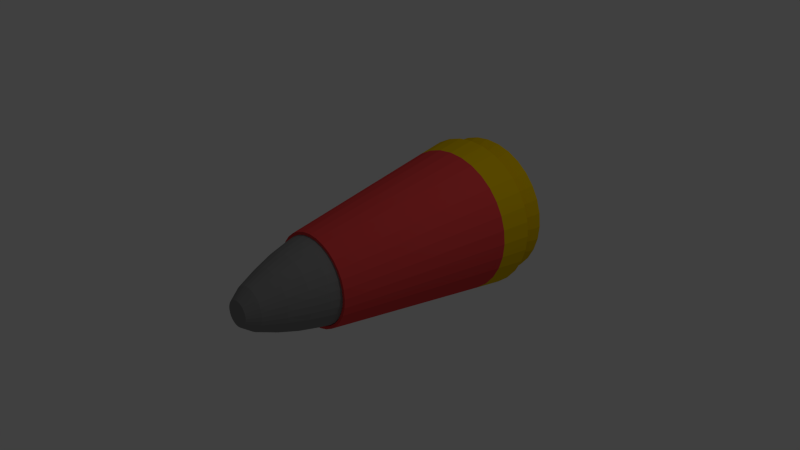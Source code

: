 # Source: bullet.blend  (saved by Blender 2.69.0; exported with 4.5.12 LTS)
import bpy
from mathutils import Matrix  # noqa: F401  (used for matrix-valued properties, if any)

bpy.ops.wm.read_factory_settings(use_empty=True)
scene = bpy.context.scene
scene.name = 'Scene'

# ---- collections
col_collection_1 = bpy.data.collections.new('Collection 1'); scene.collection.children.link(col_collection_1)

# ---- materials (node trees are filled in below, after node groups)
mat_bullet_diffuse = bpy.data.materials.new('bullet_diffuse')
mat_bullet_diffuse.alpha_threshold = 0.0
mat_bullet_diffuse.use_transparent_shadow = False
mat_bullet_diffuse.diffuse_color = (0.2462, 0.2462, 0.2462, 1.0)
mat_bullet_diffuse.roughness = 0.5
mat_bullet_diffuse.line_color = (0.0, 0.0, 0.0, 1.0)
mat_shell_diffuse = bpy.data.materials.new('shell_diffuse')
mat_shell_diffuse.alpha_threshold = 0.0
mat_shell_diffuse.use_transparent_shadow = False
mat_shell_diffuse.diffuse_color = (0.8, 0.064, 0.064, 1.0)
mat_shell_diffuse.roughness = 0.5
mat_shell_diffuse.line_color = (0.0, 0.0, 0.0, 1.0)
mat_shell_end = bpy.data.materials.new('shell_end')
mat_shell_end.alpha_threshold = 0.0
mat_shell_end.use_transparent_shadow = False
mat_shell_end.diffuse_color = (0.8, 0.5281, 0.0, 1.0)
mat_shell_end.roughness = 0.5
mat_shell_end.line_color = (0.0, 0.0, 0.0, 1.0)

# ---- material node trees

# ---- world
world_world = bpy.data.worlds.new('World'); scene.world = world_world
world_world.color = (0.05088, 0.05088, 0.05088)
world_world.use_sun_shadow = False
world_world.sun_shadow_jitter_overblur = 0.0
world_world.cycles.sampling_method = 'MANUAL'
world_world.cycles.sample_map_resolution = 256

# ---- cameras
cam_camera = bpy.data.cameras.new('Camera')
cam_camera.clip_end = 100.0
cam_camera.lens = 35.0
cam_camera.sensor_width = 32.0
cam_camera.sensor_height = 18.0
cam_camera.ortho_scale = 7.314
cam_camera.dof.focus_distance = 0.0
cam_camera.dof.aperture_fstop = 128.0

# ---- lights
light_lamp = bpy.data.lights.new('Lamp', 'POINT')
light_lamp.transmission_factor = 0.0
light_lamp.cutoff_distance = 30.0
light_lamp.energy = 100.0
light_lamp.shadow_buffer_clip_start = 1.001
light_lamp.shadow_soft_size = 0.1
light_lamp.shadow_maximum_resolution = 0.006
light_lamp.use_absolute_resolution = True
light_lamp.cycles.use_multiple_importance_sampling = False

# ---- meshes
me_cylinder_001 = bpy.data.meshes.new('Cylinder.001')
me_cylinder_001.from_pydata([(3.058e-08, 0.5951, 0.9977), (0.1124, 0.5836, 0.9978), (0.2205, 0.5498, 0.9979), (0.3201, 0.4948, 0.9981), (0.4074, 0.4208, 0.9984), (0.479, 0.3306, 0.9987), (0.5322, 0.2277, 0.9991), (0.565, 0.1161, 0.9996), (0.5761, 1.79e-07, 1.0), (0.565, -0.1161, 1.0), (0.5322, -0.2277, 1.001), (0.479, -0.3306, 1.001), (0.4074, -0.4208, 1.002), (0.3201, -0.4948, 1.002), (0.2205, -0.5498, 1.002), (0.1124, -0.5836, 1.002), (-1.571e-07, -0.5951, 1.002), (-0.1124, -0.5836, 1.002), (-0.2205, -0.5498, 1.002), (-0.3201, -0.4948, 1.002), (-0.4074, -0.4208, 1.002), (-0.479, -0.3306, 1.001), (-0.5322, -0.2277, 1.001), (-0.565, -0.1161, 1.0), (-0.5761, 7.087e-07, 1.0), (-0.565, 0.1161, 0.9996), (-0.5322, 0.2277, 0.9991), (-0.479, 0.3306, 0.9987), (-0.4074, 0.4208, 0.9984), (-0.3201, 0.4948, 0.9981), (-0.2205, 0.5498, 0.9979), (-0.1124, 0.5836, 0.9978), (3.534e-08, 0.5611, 1.167), (0.1046, 0.5503, 1.167), (0.2051, 0.5183, 1.167), (0.2978, 0.4664, 1.167), (0.379, 0.3965, 1.168), (0.4457, 0.3113, 1.168), (0.4952, 0.2141, 1.168), (0.5257, 0.1087, 1.169), (0.536, -0.0009518, 1.169), (0.5257, -0.1106, 1.17), (0.4952, -0.216, 1.17), (0.4457, -0.3132, 1.171), (0.379, -0.3984, 1.171), (0.2978, -0.4683, 1.171), (0.2051, -0.5202, 1.172), (0.1046, -0.5522, 1.172), (-1.393e-07, -0.563, 1.172), (-0.1046, -0.5522, 1.172), (-0.2051, -0.5202, 1.172), (-0.2978, -0.4683, 1.171), (-0.379, -0.3984, 1.171), (-0.4457, -0.3132, 1.171), (-0.4952, -0.216, 1.17), (-0.5257, -0.1106, 1.17), (-0.536, -0.0009513, 1.169), (-0.5257, 0.1087, 1.169), (-0.4952, 0.2141, 1.168), (-0.4457, 0.3113, 1.168), (-0.379, 0.3965, 1.168), (-0.2978, 0.4664, 1.167), (-0.2051, 0.5183, 1.167), (-0.1046, 0.5503, 1.167), (3.93e-08, 0.5054, 1.403), (0.09094, 0.4956, 1.403), (0.1784, 0.4667, 1.403), (0.259, 0.4198, 1.404), (0.3296, 0.3567, 1.404), (0.3876, 0.2798, 1.404), (0.4306, 0.192, 1.405), (0.4572, 0.09676, 1.405), (0.4661, -0.002281, 1.406), (0.4572, -0.1013, 1.406), (0.4306, -0.1966, 1.407), (0.3876, -0.2843, 1.407), (0.3296, -0.3613, 1.408), (0.259, -0.4244, 1.408), (0.1784, -0.4713, 1.408), (0.09094, -0.5002, 1.409), (-1.126e-07, -0.51, 1.409), (-0.09094, -0.5002, 1.409), (-0.1784, -0.4713, 1.408), (-0.259, -0.4244, 1.408), (-0.3296, -0.3613, 1.408), (-0.3876, -0.2843, 1.407), (-0.4306, -0.1966, 1.407), (-0.4572, -0.1013, 1.406), (-0.4661, -0.00228, 1.406), (-0.4572, 0.09676, 1.405), (-0.4306, 0.192, 1.405), (-0.3876, 0.2798, 1.404), (-0.3296, 0.3567, 1.404), (-0.259, 0.4198, 1.404), (-0.1784, 0.4667, 1.403), (-0.09094, 0.4956, 1.403), (4.559e-08, 0.4137, 1.668), (0.0723, 0.4056, 1.668), (0.1418, 0.3819, 1.668), (0.2059, 0.3433, 1.669), (0.2621, 0.2914, 1.669), (0.3081, 0.2281, 1.67), (0.3424, 0.156, 1.67), (0.3635, 0.07766, 1.671), (0.3706, -0.003773, 1.671), (0.3635, -0.08521, 1.672), (0.3424, -0.1635, 1.673), (0.3081, -0.2357, 1.673), (0.2621, -0.2989, 1.674), (0.2059, -0.3509, 1.674), (0.1418, -0.3894, 1.674), (0.0723, -0.4132, 1.675), (-7.516e-08, -0.4212, 1.675), (-0.0723, -0.4132, 1.675), (-0.1418, -0.3894, 1.674), (-0.2059, -0.3509, 1.674), (-0.2621, -0.2989, 1.674), (-0.3081, -0.2357, 1.673), (-0.3424, -0.1635, 1.673), (-0.3635, -0.08521, 1.672), (-0.3706, -0.003773, 1.671), (-0.3635, 0.07767, 1.671), (-0.3424, 0.156, 1.67), (-0.3081, 0.2281, 1.67), (-0.2621, 0.2914, 1.669), (-0.2059, 0.3433, 1.669), (-0.1418, 0.3819, 1.668), (-0.0723, 0.4056, 1.668), (5.178e-08, 0.2869, 1.952), (0.05064, 0.2813, 1.952), (0.09934, 0.2647, 1.952), (0.1442, 0.2377, 1.953), (0.1836, 0.2013, 1.953), (0.2158, 0.157, 1.954), (0.2398, 0.1065, 1.955), (0.2546, 0.05166, 1.955), (0.2596, -0.005373, 1.956), (0.2546, -0.0624, 1.957), (0.2398, -0.1172, 1.958), (0.2158, -0.1678, 1.958), (0.1836, -0.2121, 1.959), (0.1442, -0.2484, 1.959), (0.09934, -0.2754, 1.96), (0.05064, -0.2921, 1.96), (-3.28e-08, -0.2977, 1.96), (-0.05064, -0.2921, 1.96), (-0.09934, -0.2754, 1.96), (-0.1442, -0.2484, 1.959), (-0.1836, -0.2121, 1.959), (-0.2158, -0.1678, 1.958), (-0.2398, -0.1172, 1.958), (-0.2546, -0.0624, 1.957), (-0.2596, -0.005372, 1.956), (-0.2546, 0.05166, 1.955), (-0.2398, 0.1065, 1.955), (-0.2158, 0.157, 1.954), (-0.1836, 0.2013, 1.953), (-0.1442, 0.2377, 1.953), (-0.09934, 0.2647, 1.952), (-0.05064, 0.2813, 1.952), (6.025e-08, 0.1651, 2.106), (0.03255, 0.1618, 2.106), (0.06385, 0.152, 2.106), (0.09269, 0.1362, 2.106), (0.118, 0.1149, 2.107), (0.1387, 0.08893, 2.108), (0.1541, 0.05932, 2.108), (0.1636, 0.02718, 2.109), (0.1668, -0.006239, 2.11), (0.1636, -0.03966, 2.111), (0.1541, -0.07179, 2.112), (0.1387, -0.1014, 2.113), (0.118, -0.1274, 2.114), (0.09269, -0.1487, 2.114), (0.06385, -0.1645, 2.115), (0.03255, -0.1742, 2.115), (5.891e-09, -0.1775, 2.115), (-0.03255, -0.1742, 2.115), (-0.06385, -0.1645, 2.115), (-0.09269, -0.1487, 2.114), (-0.118, -0.1274, 2.114), (-0.1387, -0.1014, 2.113), (-0.1541, -0.07179, 2.112), (-0.1636, -0.03966, 2.111), (-0.1668, -0.006239, 2.11), (-0.1636, 0.02718, 2.109), (-0.1541, 0.05932, 2.108), (-0.1387, 0.08893, 2.108), (-0.118, 0.1149, 2.107), (-0.09269, 0.1362, 2.106), (-0.06385, 0.152, 2.106), (-0.03255, 0.1618, 2.106), (6.55e-08, 0.1106, 2.12), (0.02171, 0.1083, 2.12), (0.04259, 0.1017, 2.12), (0.06183, 0.09087, 2.121), (0.0787, 0.07633, 2.121), (0.09254, 0.05862, 2.122), (0.1028, 0.03841, 2.123), (0.1092, 0.01648, 2.124), (0.1113, -0.006322, 2.125), (0.1092, -0.02913, 2.126), (0.1028, -0.05105, 2.127), (0.09254, -0.07126, 2.128), (0.0787, -0.08897, 2.128), (0.06183, -0.1035, 2.129), (0.04259, -0.1143, 2.13), (0.02171, -0.121, 2.13), (2.923e-08, -0.1232, 2.13), (-0.02171, -0.121, 2.13), (-0.04259, -0.1143, 2.13), (-0.06183, -0.1035, 2.129), (-0.0787, -0.08897, 2.128), (-0.09254, -0.07126, 2.128), (-0.1028, -0.05105, 2.127), (-0.1092, -0.02913, 2.126), (-0.1113, -0.006322, 2.125), (-0.1092, 0.01648, 2.124), (-0.1028, 0.03841, 2.123), (-0.09254, 0.05862, 2.122), (-0.0787, 0.07633, 2.121), (-0.06183, 0.09087, 2.121), (-0.04259, 0.1017, 2.12), (-0.02171, 0.1083, 2.12), (3.527e-08, 0.6031, -1.453), (0.1124, 0.5917, -1.453), (0.2205, 0.5579, -1.453), (0.3201, 0.5029, -1.453), (0.4074, 0.4289, -1.453), (0.479, 0.3387, -1.452), (0.5322, 0.2358, -1.452), (0.565, 0.1242, -1.452), (0.5761, 0.008064, -1.451), (0.565, -0.108, -1.451), (0.5322, -0.2197, -1.45), (0.479, -0.3225, -1.45), (0.4074, -0.4127, -1.45), (0.3201, -0.4867, -1.449), (0.2205, -0.5417, -1.449), (0.1124, -0.5756, -1.449), (-1.524e-07, -0.587, -1.449), (-0.1124, -0.5756, -1.449), (-0.2205, -0.5417, -1.449), (-0.3201, -0.4867, -1.449), (-0.4074, -0.4127, -1.45), (-0.479, -0.3225, -1.45), (-0.5322, -0.2197, -1.45), (-0.565, -0.108, -1.451), (-0.5761, 0.008065, -1.451), (-0.565, 0.1242, -1.452), (-0.5322, 0.2358, -1.452), (-0.479, 0.3387, -1.452), (-0.4074, 0.4289, -1.453), (-0.3201, 0.5029, -1.453), (-0.2205, 0.5579, -1.453), (-0.1124, 0.5917, -1.453)], [], [(22, 21, 53, 54), (57, 56, 88, 89), (11, 10, 42, 43), (25, 24, 56, 57), (3, 2, 34, 35), (14, 13, 45, 46), (28, 27, 59, 60), (17, 16, 48, 49), (6, 5, 37, 38), (31, 30, 62, 63), (20, 19, 51, 52), (9, 8, 40, 41), (23, 22, 54, 55), (12, 11, 43, 44), (26, 25, 57, 58), (4, 3, 35, 36), (15, 14, 46, 47), (29, 28, 60, 61), (18, 17, 49, 50), (7, 6, 38, 39), (0, 31, 63, 32), (21, 20, 52, 53), (10, 9, 41, 42), (24, 23, 55, 56), (2, 1, 33, 34), (13, 12, 44, 45), (27, 26, 58, 59), (5, 4, 36, 37), (16, 15, 47, 48), (30, 29, 61, 62), (19, 18, 50, 51), (1, 0, 32, 33), (8, 7, 39, 40), (91, 90, 122, 123), (35, 34, 66, 67), (46, 45, 77, 78), (55, 54, 86, 87), (33, 32, 64, 65), (44, 43, 75, 76), (32, 63, 95, 64), (53, 52, 84, 85), (42, 41, 73, 74), (62, 61, 93, 94), (51, 50, 82, 83), (40, 39, 71, 72), (60, 59, 91, 92), (49, 48, 80, 81), (38, 37, 69, 70), (58, 57, 89, 90), (36, 35, 67, 68), (47, 46, 78, 79), (56, 55, 87, 88), (34, 33, 65, 66), (45, 44, 76, 77), (54, 53, 85, 86), (43, 42, 74, 75), (63, 62, 94, 95), (52, 51, 83, 84), (41, 40, 72, 73), (61, 60, 92, 93), (50, 49, 81, 82), (39, 38, 70, 71), (59, 58, 90, 91), (37, 36, 68, 69), (48, 47, 79, 80), (125, 124, 156, 157), (69, 68, 100, 101), (80, 79, 111, 112), (89, 88, 120, 121), (67, 66, 98, 99), (78, 77, 109, 110), (87, 86, 118, 119), (65, 64, 96, 97), (76, 75, 107, 108), (64, 95, 127, 96), (85, 84, 116, 117), (74, 73, 105, 106), (94, 93, 125, 126), (83, 82, 114, 115), (72, 71, 103, 104), (92, 91, 123, 124), (81, 80, 112, 113), (70, 69, 101, 102), (90, 89, 121, 122), (68, 67, 99, 100), (79, 78, 110, 111), (88, 87, 119, 120), (66, 65, 97, 98), (77, 76, 108, 109), (86, 85, 117, 118), (75, 74, 106, 107), (95, 94, 126, 127), (84, 83, 115, 116), (73, 72, 104, 105), (93, 92, 124, 125), (82, 81, 113, 114), (71, 70, 102, 103), (159, 158, 190, 191), (114, 113, 145, 146), (103, 102, 134, 135), (123, 122, 154, 155), (101, 100, 132, 133), (112, 111, 143, 144), (121, 120, 152, 153), (99, 98, 130, 131), (110, 109, 141, 142), (119, 118, 150, 151), (97, 96, 128, 129), (108, 107, 139, 140), (96, 127, 159, 128), (117, 116, 148, 149), (106, 105, 137, 138), (126, 125, 157, 158), (115, 114, 146, 147), (104, 103, 135, 136), (124, 123, 155, 156), (113, 112, 144, 145), (102, 101, 133, 134), (122, 121, 153, 154), (100, 99, 131, 132), (111, 110, 142, 143), (120, 119, 151, 152), (98, 97, 129, 130), (109, 108, 140, 141), (118, 117, 149, 150), (107, 106, 138, 139), (127, 126, 158, 159), (116, 115, 147, 148), (105, 104, 136, 137), (182, 181, 213, 214), (148, 147, 179, 180), (137, 136, 168, 169), (157, 156, 188, 189), (146, 145, 177, 178), (135, 134, 166, 167), (155, 154, 186, 187), (133, 132, 164, 165), (144, 143, 175, 176), (153, 152, 184, 185), (131, 130, 162, 163), (142, 141, 173, 174), (151, 150, 182, 183), (129, 128, 160, 161), (140, 139, 171, 172), (128, 159, 191, 160), (149, 148, 180, 181), (138, 137, 169, 170), (158, 157, 189, 190), (147, 146, 178, 179), (136, 135, 167, 168), (156, 155, 187, 188), (145, 144, 176, 177), (134, 133, 165, 166), (154, 153, 185, 186), (132, 131, 163, 164), (143, 142, 174, 175), (152, 151, 183, 184), (130, 129, 161, 162), (141, 140, 172, 173), (150, 149, 181, 182), (139, 138, 170, 171), (193, 192, 223, 222, 221, 220, 219, 218, 217, 216, 215, 214, 213, 212, 211, 210, 209, 208, 207, 206, 205, 204, 203, 202, 201, 200, 199, 198, 197, 196, 195, 194), (171, 170, 202, 203), (191, 190, 222, 223), (180, 179, 211, 212), (169, 168, 200, 201), (189, 188, 220, 221), (178, 177, 209, 210), (167, 166, 198, 199), (187, 186, 218, 219), (165, 164, 196, 197), (176, 175, 207, 208), (185, 184, 216, 217), (163, 162, 194, 195), (174, 173, 205, 206), (183, 182, 214, 215), (161, 160, 192, 193), (172, 171, 203, 204), (160, 191, 223, 192), (181, 180, 212, 213), (170, 169, 201, 202), (190, 189, 221, 222), (179, 178, 210, 211), (168, 167, 199, 200), (188, 187, 219, 220), (177, 176, 208, 209), (166, 165, 197, 198), (186, 185, 217, 218), (164, 163, 195, 196), (175, 174, 206, 207), (184, 183, 215, 216), (162, 161, 193, 194), (173, 172, 204, 205), (31, 0, 224, 255), (225, 226, 227, 228, 229, 230, 231, 232, 233, 234, 235, 236, 237, 238, 239, 240, 241, 242, 243, 244, 245, 246, 247, 248, 249, 250, 251, 252, 253, 254, 255, 224), (20, 21, 245, 244), (9, 10, 234, 233), (29, 30, 254, 253), (18, 19, 243, 242), (7, 8, 232, 231), (27, 28, 252, 251), (16, 17, 241, 240), (5, 6, 230, 229), (25, 26, 250, 249), (3, 4, 228, 227), (14, 15, 239, 238), (23, 24, 248, 247), (1, 2, 226, 225), (12, 13, 237, 236), (21, 22, 246, 245), (10, 11, 235, 234), (30, 31, 255, 254), (19, 20, 244, 243), (8, 9, 233, 232), (28, 29, 253, 252), (17, 18, 242, 241), (6, 7, 231, 230), (26, 27, 251, 250), (4, 5, 229, 228), (15, 16, 240, 239), (24, 25, 249, 248), (2, 3, 227, 226), (13, 14, 238, 237), (22, 23, 247, 246), (0, 1, 225, 224), (11, 12, 236, 235)])
_uv = me_cylinder_001.uv_layers.new(name='UVMap')
_uv.uv.foreach_set('vector', [0.06208, 0.2633, 0.03859, 0.2604, 0.04205, 0.2223, 0.06421, 0.2251, 0.1362, 0.2261, 0.1122, 0.227, 0.1111, 0.1725, 0.1327, 0.1717, 0.3676, 0.2588, 0.3441, 0.2618, 0.342, 0.2235, 0.3642, 0.2207, 0.1383, 0.2644, 0.1129, 0.2654, 0.1122, 0.227, 0.1362, 0.2261, 0.4095, 0.531, 0.4326, 0.5287, 0.4353, 0.5668, 0.4137, 0.569, 0.7026, 0.529, 0.7257, 0.5311, 0.7215, 0.5691, 0.6999, 0.5671, 0.2031, 0.2541, 0.1843, 0.2587, 0.1797, 0.2207, 0.1974, 0.2165, 0.6287, 0.5291, 0.6531, 0.528, 0.6539, 0.5661, 0.6311, 0.5671, 0.2438, 0.2606, 0.2219, 0.2571, 0.2265, 0.2192, 0.2472, 0.2224, 0.5065, 0.5287, 0.5295, 0.531, 0.5254, 0.5689, 0.504, 0.5667, 0.01763, 0.2563, 0.0, 0.2513, 0.005632, 0.2138, 0.02227, 0.2185, 0.319, 0.2634, 0.2933, 0.2638, 0.294, 0.2254, 0.3183, 0.2251, 0.08718, 0.265, 0.06208, 0.2633, 0.06421, 0.2251, 0.08791, 0.2266, 0.3886, 0.2547, 0.3676, 0.2588, 0.3642, 0.2207, 0.384, 0.2169, 0.1625, 0.2621, 0.1383, 0.2644, 0.1362, 0.2261, 0.159, 0.224, 0.3886, 0.5343, 0.4095, 0.531, 0.4137, 0.569, 0.3943, 0.5721, 0.6781, 0.528, 0.7026, 0.529, 0.6999, 0.5671, 0.6771, 0.5661, 0.5501, 0.5343, 0.5676, 0.5386, 0.5608, 0.576, 0.5446, 0.572, 0.6057, 0.5313, 0.6287, 0.5291, 0.6311, 0.5671, 0.6098, 0.5692, 0.2679, 0.2628, 0.2438, 0.2606, 0.2472, 0.2224, 0.27, 0.2245, 0.4821, 0.5275, 0.5065, 0.5287, 0.504, 0.5667, 0.4813, 0.5656, 0.03859, 0.2604, 0.01763, 0.2563, 0.02227, 0.2185, 0.04205, 0.2223, 0.3441, 0.2618, 0.319, 0.2634, 0.3183, 0.2251, 0.342, 0.2235, 0.1129, 0.2654, 0.08718, 0.265, 0.08791, 0.2266, 0.1122, 0.227, 0.4326, 0.5287, 0.4571, 0.5275, 0.4581, 0.5657, 0.4353, 0.5668, 0.7257, 0.5311, 0.7466, 0.5342, 0.7409, 0.5719, 0.7215, 0.5691, 0.1843, 0.2587, 0.1625, 0.2621, 0.159, 0.224, 0.1797, 0.2207, 0.2219, 0.2571, 0.2031, 0.2525, 0.2088, 0.2149, 0.2265, 0.2192, 0.6531, 0.528, 0.6781, 0.528, 0.6771, 0.5661, 0.6539, 0.5661, 0.5295, 0.531, 0.5501, 0.5343, 0.5446, 0.572, 0.5254, 0.5689, 0.5851, 0.5344, 0.6057, 0.5313, 0.6098, 0.5692, 0.5906, 0.5721, 0.4571, 0.5275, 0.4821, 0.5275, 0.4813, 0.5656, 0.4581, 0.5657, 0.2933, 0.2638, 0.2679, 0.2628, 0.27, 0.2245, 0.294, 0.2254, 0.172, 0.1671, 0.1533, 0.1699, 0.1442, 0.1083, 0.1596, 0.1061, 0.4137, 0.569, 0.4353, 0.5668, 0.44, 0.6203, 0.4212, 0.6223, 0.6999, 0.5671, 0.7215, 0.5691, 0.714, 0.6224, 0.6952, 0.6206, 0.08791, 0.2266, 0.06421, 0.2251, 0.0677, 0.1708, 0.08909, 0.1722, 0.4581, 0.5657, 0.4813, 0.5656, 0.4801, 0.6192, 0.4599, 0.6193, 0.384, 0.2169, 0.3642, 0.2207, 0.3585, 0.1668, 0.3764, 0.1635, 0.4813, 0.5656, 0.504, 0.5667, 0.4998, 0.6202, 0.4801, 0.6192, 0.04205, 0.2223, 0.02227, 0.2185, 0.02987, 0.1651, 0.0477, 0.1684, 0.342, 0.2235, 0.3183, 0.2251, 0.3171, 0.1706, 0.3385, 0.1692, 0.5254, 0.5689, 0.5446, 0.572, 0.535, 0.625, 0.5184, 0.6221, 0.5906, 0.5721, 0.6098, 0.5692, 0.6168, 0.6224, 0.6002, 0.625, 0.294, 0.2254, 0.27, 0.2245, 0.2735, 0.1702, 0.2952, 0.1709, 0.1974, 0.2165, 0.1797, 0.2207, 0.172, 0.1671, 0.1881, 0.1635, 0.6311, 0.5671, 0.6539, 0.5661, 0.6551, 0.6197, 0.6353, 0.6206, 0.2472, 0.2224, 0.2265, 0.2192, 0.2342, 0.1656, 0.2529, 0.1683, 0.159, 0.224, 0.1362, 0.2261, 0.1327, 0.1717, 0.1533, 0.1699, 0.3943, 0.5721, 0.4137, 0.569, 0.4212, 0.6223, 0.4042, 0.6252, 0.6771, 0.5661, 0.6999, 0.5671, 0.6952, 0.6206, 0.6753, 0.6197, 0.1122, 0.227, 0.08791, 0.2266, 0.08909, 0.1722, 0.1111, 0.1725, 0.4353, 0.5668, 0.4581, 0.5657, 0.4599, 0.6193, 0.44, 0.6203, 0.7215, 0.5691, 0.7409, 0.5719, 0.7309, 0.625, 0.714, 0.6224, 0.06421, 0.2251, 0.04205, 0.2223, 0.0477, 0.1684, 0.0677, 0.1708, 0.3642, 0.2207, 0.342, 0.2235, 0.3385, 0.1692, 0.3585, 0.1668, 0.504, 0.5667, 0.5254, 0.5689, 0.5184, 0.6221, 0.4998, 0.6202, 0.02227, 0.2185, 0.005632, 0.2138, 0.01488, 0.161, 0.02987, 0.1651, 0.3183, 0.2251, 0.294, 0.2254, 0.2952, 0.1709, 0.3171, 0.1706, 0.5446, 0.572, 0.5608, 0.576, 0.5491, 0.6286, 0.535, 0.625, 0.6098, 0.5692, 0.6311, 0.5671, 0.6353, 0.6206, 0.6168, 0.6224, 0.27, 0.2245, 0.2472, 0.2224, 0.2529, 0.1683, 0.2735, 0.1702, 0.1797, 0.2207, 0.159, 0.224, 0.1533, 0.1699, 0.172, 0.1671, 0.2265, 0.2192, 0.2088, 0.2149, 0.2181, 0.1619, 0.2342, 0.1656, 0.6539, 0.5661, 0.6771, 0.5661, 0.6753, 0.6197, 0.6551, 0.6197, 0.5216, 0.6856, 0.5328, 0.6886, 0.5135, 0.7538, 0.5057, 0.7516, 0.2342, 0.1656, 0.2181, 0.1619, 0.2333, 0.1017, 0.2466, 0.1046, 0.6551, 0.6197, 0.6753, 0.6197, 0.6732, 0.6813, 0.6572, 0.6813, 0.1327, 0.1717, 0.1111, 0.1725, 0.1095, 0.1103, 0.1273, 0.1097, 0.4212, 0.6223, 0.44, 0.6203, 0.4461, 0.6818, 0.4311, 0.6834, 0.6952, 0.6206, 0.714, 0.6224, 0.704, 0.6835, 0.689, 0.6821, 0.08909, 0.1722, 0.0677, 0.1708, 0.07384, 0.1089, 0.09141, 0.11, 0.4599, 0.6193, 0.4801, 0.6192, 0.478, 0.6808, 0.4619, 0.6809, 0.3764, 0.1635, 0.3585, 0.1668, 0.3488, 0.1054, 0.3635, 0.1027, 0.4801, 0.6192, 0.4998, 0.6202, 0.4937, 0.6816, 0.478, 0.6808, 0.0477, 0.1684, 0.02987, 0.1651, 0.04277, 0.1043, 0.05741, 0.107, 0.3385, 0.1692, 0.3171, 0.1706, 0.3148, 0.1085, 0.3324, 0.1073, 0.5184, 0.6221, 0.535, 0.625, 0.5216, 0.6856, 0.5084, 0.6832, 0.6002, 0.625, 0.6168, 0.6224, 0.6267, 0.6835, 0.6135, 0.6856, 0.2952, 0.1709, 0.2735, 0.1702, 0.2789, 0.1082, 0.2968, 0.1087, 0.1881, 0.1635, 0.172, 0.1671, 0.1596, 0.1061, 0.1729, 0.1032, 0.6353, 0.6206, 0.6551, 0.6197, 0.6572, 0.6813, 0.6414, 0.6821, 0.2529, 0.1683, 0.2342, 0.1656, 0.2466, 0.1046, 0.262, 0.1068, 0.1533, 0.1699, 0.1327, 0.1717, 0.1273, 0.1097, 0.1442, 0.1083, 0.4042, 0.6252, 0.4212, 0.6223, 0.4311, 0.6834, 0.4176, 0.6859, 0.6753, 0.6197, 0.6952, 0.6206, 0.689, 0.6821, 0.6732, 0.6813, 0.1111, 0.1725, 0.08909, 0.1722, 0.09141, 0.11, 0.1095, 0.1103, 0.44, 0.6203, 0.4599, 0.6193, 0.4619, 0.6809, 0.4461, 0.6818, 0.714, 0.6224, 0.7309, 0.625, 0.7175, 0.6857, 0.704, 0.6835, 0.0677, 0.1708, 0.0477, 0.1684, 0.05741, 0.107, 0.07384, 0.1089, 0.3585, 0.1668, 0.3385, 0.1692, 0.3324, 0.1073, 0.3488, 0.1054, 0.4998, 0.6202, 0.5184, 0.6221, 0.5084, 0.6832, 0.4937, 0.6816, 0.02987, 0.1651, 0.01488, 0.161, 0.03048, 0.101, 0.04277, 0.1043, 0.3171, 0.1706, 0.2952, 0.1709, 0.2968, 0.1087, 0.3148, 0.1085, 0.535, 0.625, 0.5491, 0.6286, 0.5328, 0.6886, 0.5216, 0.6856, 0.6168, 0.6224, 0.6353, 0.6206, 0.6414, 0.6821, 0.6267, 0.6835, 0.2735, 0.1702, 0.2529, 0.1683, 0.262, 0.1068, 0.2789, 0.1082, 0.4861, 0.7488, 0.4964, 0.75, 0.4861, 0.7885, 0.4794, 0.7878, 0.6267, 0.6835, 0.6414, 0.6821, 0.649, 0.7493, 0.6387, 0.7503, 0.2789, 0.1082, 0.262, 0.1068, 0.2742, 0.04032, 0.2861, 0.04124, 0.1596, 0.1061, 0.1442, 0.1083, 0.132, 0.0419, 0.1428, 0.04042, 0.2466, 0.1046, 0.2333, 0.1017, 0.2542, 0.03688, 0.2635, 0.03885, 0.6572, 0.6813, 0.6732, 0.6813, 0.6713, 0.7488, 0.66, 0.7488, 0.1273, 0.1097, 0.1095, 0.1103, 0.1076, 0.04315, 0.1201, 0.04282, 0.4311, 0.6834, 0.4461, 0.6818, 0.4528, 0.749, 0.4423, 0.7502, 0.689, 0.6821, 0.704, 0.6835, 0.6928, 0.7503, 0.6823, 0.7493, 0.09141, 0.11, 0.07384, 0.1089, 0.08269, 0.04202, 0.095, 0.04288, 0.4619, 0.6809, 0.478, 0.6808, 0.4751, 0.7483, 0.4639, 0.7483, 0.3635, 0.1027, 0.3488, 0.1054, 0.335, 0.03903, 0.3453, 0.03711, 0.478, 0.6808, 0.4937, 0.6816, 0.4861, 0.7488, 0.4751, 0.7483, 0.05741, 0.107, 0.04277, 0.1043, 0.06094, 0.03868, 0.07119, 0.0406, 0.3324, 0.1073, 0.3148, 0.1085, 0.3112, 0.04131, 0.3235, 0.04045, 0.5084, 0.6832, 0.5216, 0.6856, 0.5057, 0.7516, 0.4964, 0.75, 0.6135, 0.6856, 0.6267, 0.6835, 0.6387, 0.7503, 0.6295, 0.7517, 0.2968, 0.1087, 0.2789, 0.1082, 0.2861, 0.04124, 0.2986, 0.04157, 0.1729, 0.1032, 0.1596, 0.1061, 0.1428, 0.04042, 0.152, 0.03845, 0.6414, 0.6821, 0.6572, 0.6813, 0.66, 0.7488, 0.649, 0.7493, 0.262, 0.1068, 0.2466, 0.1046, 0.2635, 0.03885, 0.2742, 0.04032, 0.1442, 0.1083, 0.1273, 0.1097, 0.1201, 0.04282, 0.132, 0.0419, 0.4176, 0.6859, 0.4311, 0.6834, 0.4423, 0.7502, 0.4328, 0.7519, 0.6732, 0.6813, 0.689, 0.6821, 0.6823, 0.7493, 0.6713, 0.7488, 0.1095, 0.1103, 0.09141, 0.11, 0.095, 0.04288, 0.1076, 0.04315, 0.4461, 0.6818, 0.4619, 0.6809, 0.4639, 0.7483, 0.4528, 0.749, 0.704, 0.6835, 0.7175, 0.6857, 0.7023, 0.7517, 0.6928, 0.7503, 0.07384, 0.1089, 0.05741, 0.107, 0.07119, 0.0406, 0.08269, 0.04202, 0.3488, 0.1054, 0.3324, 0.1073, 0.3235, 0.04045, 0.335, 0.03903, 0.4937, 0.6816, 0.5084, 0.6832, 0.4964, 0.75, 0.4861, 0.7488, 0.04277, 0.1043, 0.03048, 0.101, 0.05233, 0.03633, 0.06094, 0.03868, 0.3148, 0.1085, 0.2968, 0.1087, 0.2986, 0.04157, 0.3112, 0.04131, 0.8158, 0.3171, 0.8118, 0.3233, 0.8023, 0.3157, 0.805, 0.3115, 0.06094, 0.03868, 0.05233, 0.03633, 0.07364, 0.0, 0.07872, 0.001573, 0.3112, 0.04131, 0.2986, 0.04157, 0.3001, 0.003227, 0.3075, 0.002956, 0.5057, 0.7516, 0.5135, 0.7538, 0.4971, 0.7908, 0.492, 0.7895, 0.6387, 0.7503, 0.649, 0.7493, 0.6557, 0.7882, 0.6491, 0.7888, 0.2861, 0.04124, 0.2742, 0.04032, 0.2858, 0.002615, 0.2928, 0.003112, 0.1428, 0.04042, 0.132, 0.0419, 0.1204, 0.004188, 0.1267, 0.003328, 0.2635, 0.03885, 0.2542, 0.03688, 0.2741, 0.0005649, 0.2795, 0.001755, 0.66, 0.7488, 0.6713, 0.7488, 0.67, 0.7879, 0.6628, 0.7879, 0.1201, 0.04282, 0.1076, 0.04315, 0.1062, 0.004801, 0.1135, 0.004685, 0.4423, 0.7502, 0.4528, 0.749, 0.458, 0.7878, 0.4513, 0.7886, 0.6823, 0.7493, 0.6928, 0.7503, 0.6838, 0.7887, 0.6771, 0.7882, 0.095, 0.04288, 0.08269, 0.04202, 0.09152, 0.003882, 0.09874, 0.00453, 0.4639, 0.7483, 0.4751, 0.7483, 0.4723, 0.7874, 0.4651, 0.7874, 0.3453, 0.03711, 0.335, 0.03903, 0.3215, 0.001311, 0.3275, 0.0, 0.4751, 0.7483, 0.4861, 0.7488, 0.4794, 0.7878, 0.4723, 0.7874, 0.07119, 0.0406, 0.06094, 0.03868, 0.07872, 0.001573, 0.08476, 0.002884, 0.3235, 0.04045, 0.3112, 0.04131, 0.3075, 0.002956, 0.3147, 0.002309, 0.4964, 0.75, 0.5057, 0.7516, 0.492, 0.7895, 0.4861, 0.7885, 0.6295, 0.7517, 0.6387, 0.7503, 0.6491, 0.7888, 0.6431, 0.7896, 0.2986, 0.04157, 0.2861, 0.04124, 0.2928, 0.003112, 0.3001, 0.003227, 0.152, 0.03845, 0.1428, 0.04042, 0.1267, 0.003328, 0.1321, 0.002138, 0.649, 0.7493, 0.66, 0.7488, 0.6628, 0.7879, 0.6557, 0.7882, 0.2742, 0.04032, 0.2635, 0.03885, 0.2795, 0.001755, 0.2858, 0.002615, 0.132, 0.0419, 0.1201, 0.04282, 0.1135, 0.004685, 0.1204, 0.004188, 0.4328, 0.7519, 0.4423, 0.7502, 0.4513, 0.7886, 0.4453, 0.7896, 0.6713, 0.7488, 0.6823, 0.7493, 0.6771, 0.7882, 0.67, 0.7879, 0.1076, 0.04315, 0.095, 0.04288, 0.09874, 0.00453, 0.1062, 0.004801, 0.4528, 0.749, 0.4639, 0.7483, 0.4651, 0.7874, 0.458, 0.7878, 0.6928, 0.7503, 0.7023, 0.7517, 0.6899, 0.7894, 0.6838, 0.7887, 0.08269, 0.04202, 0.07119, 0.0406, 0.08476, 0.002884, 0.09152, 0.003882, 0.335, 0.03903, 0.3235, 0.04045, 0.3147, 0.002309, 0.3215, 0.001311, 0.7809, 0.2738, 0.7858, 0.2738, 0.7905, 0.2747, 0.7949, 0.2766, 0.7989, 0.2794, 0.8023, 0.283, 0.805, 0.2872, 0.8069, 0.2918, 0.8078, 0.2968, 0.8078, 0.3018, 0.8068, 0.3068, 0.805, 0.3115, 0.8023, 0.3157, 0.7989, 0.3193, 0.7948, 0.3222, 0.7904, 0.3242, 0.7857, 0.3252, 0.7808, 0.3252, 0.7761, 0.3243, 0.7717, 0.3224, 0.7676, 0.3196, 0.7642, 0.316, 0.7616, 0.3118, 0.7597, 0.3072, 0.7588, 0.3022, 0.7588, 0.2971, 0.7598, 0.2922, 0.7616, 0.2875, 0.7643, 0.2833, 0.7677, 0.2796, 0.7717, 0.2768, 0.7762, 0.2748, 0.7508, 0.3174, 0.748, 0.3106, 0.7597, 0.3072, 0.7616, 0.3118, 0.794, 0.2632, 0.8007, 0.266, 0.7949, 0.2766, 0.7905, 0.2747, 0.8067, 0.3286, 0.8007, 0.3327, 0.7948, 0.3222, 0.7989, 0.3193, 0.7466, 0.3033, 0.7466, 0.2959, 0.7588, 0.2971, 0.7588, 0.3022, 0.8067, 0.27, 0.8118, 0.2753, 0.8023, 0.283, 0.7989, 0.2794, 0.794, 0.3356, 0.7869, 0.3371, 0.7857, 0.3252, 0.7904, 0.3242, 0.748, 0.2886, 0.7508, 0.2818, 0.7616, 0.2875, 0.7598, 0.2922, 0.8158, 0.2814, 0.8186, 0.2883, 0.8069, 0.2918, 0.805, 0.2872, 0.7548, 0.2756, 0.7599, 0.2703, 0.7677, 0.2796, 0.7643, 0.2833, 0.7797, 0.3371, 0.7726, 0.3357, 0.7761, 0.3243, 0.7808, 0.3252, 0.82, 0.2955, 0.82, 0.3029, 0.8078, 0.3018, 0.8078, 0.2968, 0.7659, 0.2661, 0.7726, 0.2633, 0.7762, 0.2748, 0.7717, 0.2768, 0.7659, 0.3329, 0.7599, 0.3288, 0.7676, 0.3196, 0.7717, 0.3224, 0.8186, 0.3102, 0.8158, 0.3171, 0.805, 0.3115, 0.8068, 0.3068, 0.7797, 0.2618, 0.7869, 0.2617, 0.7858, 0.2738, 0.7809, 0.2738, 0.7548, 0.3236, 0.7508, 0.3174, 0.7616, 0.3118, 0.7642, 0.316, 0.7869, 0.2617, 0.794, 0.2632, 0.7905, 0.2747, 0.7858, 0.2738, 0.8118, 0.3233, 0.8067, 0.3286, 0.7989, 0.3193, 0.8023, 0.3157, 0.748, 0.3106, 0.7466, 0.3033, 0.7588, 0.3022, 0.7597, 0.3072, 0.8007, 0.266, 0.8067, 0.27, 0.7989, 0.2794, 0.7949, 0.2766, 0.8007, 0.3327, 0.794, 0.3356, 0.7904, 0.3242, 0.7948, 0.3222, 0.7466, 0.2959, 0.748, 0.2886, 0.7598, 0.2922, 0.7588, 0.2971, 0.8118, 0.2753, 0.8158, 0.2814, 0.805, 0.2872, 0.8023, 0.283, 0.7869, 0.3371, 0.7797, 0.3371, 0.7808, 0.3252, 0.7857, 0.3252, 0.7508, 0.2818, 0.7548, 0.2756, 0.7643, 0.2833, 0.7616, 0.2875, 0.8186, 0.2883, 0.82, 0.2955, 0.8078, 0.2968, 0.8069, 0.2918, 0.7599, 0.2703, 0.7659, 0.2661, 0.7717, 0.2768, 0.7677, 0.2796, 0.7726, 0.3357, 0.7659, 0.3329, 0.7717, 0.3224, 0.7761, 0.3243, 0.82, 0.3029, 0.8186, 0.3102, 0.8068, 0.3068, 0.8078, 0.3018, 0.7726, 0.2633, 0.7797, 0.2618, 0.7809, 0.2738, 0.7762, 0.2748, 0.7599, 0.3288, 0.7548, 0.3236, 0.7642, 0.316, 0.7676, 0.3196, 0.5065, 0.5287, 0.4821, 0.5275, 0.4821, 0.0, 0.5065, 0.001165, 0.8858, 0.000158, 0.9103, 0.005339, 0.9333, 0.01534, 0.9541, 0.02979, 0.9717, 0.04812, 0.9856, 0.06963, 0.9951, 0.09349, 1.0, 0.1188, 1.0, 0.1446, 0.9951, 0.1698, 0.9856, 0.1935, 0.9717, 0.2149, 0.9541, 0.233, 0.9333, 0.2472, 0.9103, 0.2569, 0.8858, 0.2617, 0.8608, 0.2616, 0.8364, 0.2564, 0.8133, 0.2464, 0.7925, 0.232, 0.7749, 0.2136, 0.761, 0.1921, 0.7515, 0.1683, 0.7466, 0.143, 0.7466, 0.1172, 0.7515, 0.09195, 0.761, 0.06821, 0.7749, 0.04687, 0.7925, 0.02877, 0.8133, 0.01458, 0.8364, 0.004871, 0.8608, 0.0, 0.01763, 0.2563, 0.03859, 0.2604, 0.03859, 0.7813, 0.01763, 0.7772, 0.319, 0.2634, 0.3441, 0.2618, 0.3441, 0.7826, 0.319, 0.7843, 0.5501, 0.5343, 0.5295, 0.531, 0.5295, 0.003455, 0.5501, 0.006782, 0.6057, 0.5313, 0.5851, 0.5344, 0.5851, 0.006412, 0.6057, 0.003302, 0.2679, 0.2628, 0.2933, 0.2638, 0.2933, 0.7847, 0.2679, 0.7837, 0.1843, 0.2587, 0.2031, 0.2541, 0.2031, 0.775, 0.1843, 0.7795, 0.6531, 0.528, 0.6287, 0.5291, 0.6287, 0.001148, 0.6531, 3.295e-05, 0.2219, 0.2571, 0.2438, 0.2606, 0.2438, 0.7814, 0.2219, 0.778, 0.1383, 0.2644, 0.1625, 0.2621, 0.1625, 0.783, 0.1383, 0.7853, 0.4095, 0.531, 0.3886, 0.5343, 0.3886, 0.00681, 0.4095, 0.003476, 0.7026, 0.529, 0.6781, 0.528, 0.6781, 0.0, 0.7026, 0.00105, 0.08718, 0.265, 0.1129, 0.2654, 0.1129, 0.7863, 0.08718, 0.7859, 0.4571, 0.5275, 0.4326, 0.5287, 0.4326, 0.001178, 0.4571, 4.372e-06, 0.7466, 0.5342, 0.7257, 0.5311, 0.7257, 0.003144, 0.7466, 0.006199, 0.03859, 0.2604, 0.06208, 0.2633, 0.06208, 0.7842, 0.03859, 0.7813, 0.3441, 0.2618, 0.3676, 0.2588, 0.3676, 0.7797, 0.3441, 0.7826, 0.5295, 0.531, 0.5065, 0.5287, 0.5065, 0.001165, 0.5295, 0.003455, 0.5851, 0.5344, 0.5676, 0.5383, 0.5676, 0.01036, 0.5851, 0.006412, 0.2933, 0.2638, 0.319, 0.2634, 0.319, 0.7843, 0.2933, 0.7847, 0.5676, 0.5386, 0.5501, 0.5343, 0.5501, 0.006782, 0.5676, 0.01102, 0.6287, 0.5291, 0.6057, 0.5313, 0.6057, 0.003302, 0.6287, 0.001148, 0.2438, 0.2606, 0.2679, 0.2628, 0.2679, 0.7837, 0.2438, 0.7814, 0.1625, 0.2621, 0.1843, 0.2587, 0.1843, 0.7795, 0.1625, 0.783, 0.2031, 0.2525, 0.2219, 0.2571, 0.2219, 0.778, 0.2031, 0.7734, 0.6781, 0.528, 0.6531, 0.528, 0.6531, 3.295e-05, 0.6781, 0.0, 0.1129, 0.2654, 0.1383, 0.2644, 0.1383, 0.7853, 0.1129, 0.7863, 0.4326, 0.5287, 0.4095, 0.531, 0.4095, 0.003476, 0.4326, 0.001178, 0.7257, 0.5311, 0.7026, 0.529, 0.7026, 0.00105, 0.7257, 0.003144, 0.06208, 0.2633, 0.08718, 0.265, 0.08718, 0.7859, 0.06208, 0.7842, 0.4821, 0.5275, 0.4571, 0.5275, 0.4571, 4.372e-06, 0.4821, 0.0, 0.3676, 0.2588, 0.3886, 0.2547, 0.3886, 0.7756, 0.3676, 0.7797])
me_cylinder_001.materials.append(mat_bullet_diffuse)
me_cylinder_001.use_remesh_preserve_volume = False
me_cylinder_001.use_remesh_preserve_attributes = False
me_cylinder_001.use_mirror_vertex_groups = False
me_cylinder_001.update()
me_cylinder = bpy.data.meshes.new('Cylinder')
me_cylinder.from_pydata([(0.0, 1.005, -1.803), (3.058e-08, 0.5951, 0.9977), (0.1951, 0.9853, -1.803), (0.1124, 0.5836, 0.9978), (0.3827, 0.9284, -1.803), (0.2205, 0.5498, 0.9979), (0.5556, 0.836, -1.803), (0.3201, 0.4948, 0.9981), (0.7071, 0.7116, -1.803), (0.4074, 0.4208, 0.9984), (0.8315, 0.5601, -1.803), (0.479, 0.3306, 0.9987), (0.9239, 0.3872, -1.803), (0.5322, 0.2277, 0.9991), (0.9808, 0.1996, -1.803), (0.565, 0.1161, 0.9996), (1.0, 0.004515, -1.803), (0.5761, 1.79e-07, 1.0), (0.9808, -0.1906, -1.803), (0.565, -0.1161, 1.0), (0.9239, -0.3782, -1.803), (0.5322, -0.2277, 1.001), (0.8315, -0.5511, -1.803), (0.479, -0.3306, 1.001), (0.7071, -0.7026, -1.803), (0.4074, -0.4208, 1.002), (0.5556, -0.827, -1.803), (0.3201, -0.4948, 1.002), (0.3827, -0.9194, -1.803), (0.2205, -0.5498, 1.002), (0.1951, -0.9763, -1.803), (0.1124, -0.5836, 1.002), (-3.258e-07, -0.9955, -1.803), (-1.571e-07, -0.5951, 1.002), (-0.1951, -0.9763, -1.803), (-0.1124, -0.5836, 1.002), (-0.3827, -0.9194, -1.803), (-0.2205, -0.5498, 1.002), (-0.5556, -0.827, -1.803), (-0.3201, -0.4948, 1.002), (-0.7071, -0.7026, -1.803), (-0.4074, -0.4208, 1.002), (-0.8315, -0.5511, -1.803), (-0.479, -0.3306, 1.001), (-0.9239, -0.3782, -1.803), (-0.5322, -0.2277, 1.001), (-0.9808, -0.1906, -1.803), (-0.565, -0.1161, 1.0), (-1.0, 0.004516, -1.803), (-0.5761, 7.087e-07, 1.0), (-0.9808, 0.1996, -1.803), (-0.565, 0.1161, 0.9996), (-0.9239, 0.3872, -1.803), (-0.5322, 0.2277, 0.9991), (-0.8315, 0.5601, -1.803), (-0.479, 0.3306, 0.9987), (-0.7071, 0.7116, -1.803), (-0.4074, 0.4208, 0.9984), (-0.5556, 0.836, -1.803), (-0.3201, 0.4948, 0.9981), (-0.3827, 0.9284, -1.803), (-0.2205, 0.5498, 0.9979), (-0.1951, 0.9853, -1.803), (-0.1124, 0.5836, 0.9978), (1.12e-08, 0.9385, -1.859), (0.1818, 0.9205, -1.859), (0.3565, 0.8674, -1.859), (0.5176, 0.7811, -1.859), (0.6588, 0.665, -1.859), (0.7747, 0.5235, -1.859), (0.8607, 0.3621, -1.859), (0.9138, 0.187, -1.859), (0.9317, 0.004828, -1.859), (0.9138, -0.1773, -1.859), (0.8607, -0.3525, -1.859), (0.7747, -0.5139, -1.859), (0.6588, -0.6554, -1.859), (0.5176, -0.7715, -1.859), (0.3565, -0.8577, -1.859), (0.1818, -0.9109, -1.859), (-2.924e-07, -0.9288, -1.859), (-0.1818, -0.9109, -1.859), (-0.3565, -0.8577, -1.859), (-0.5176, -0.7715, -1.859), (-0.6588, -0.6554, -1.859), (-0.7747, -0.5139, -1.859), (-0.8607, -0.3525, -1.859), (-0.9138, -0.1773, -1.859), (-0.9317, 0.004829, -1.859), (-0.9138, 0.187, -1.859), (-0.8607, 0.3621, -1.859), (-0.7746, 0.5235, -1.859), (-0.6588, 0.665, -1.859), (-0.5176, 0.7811, -1.859), (-0.3565, 0.8674, -1.859), (-0.1818, 0.9205, -1.859), (5.393e-09, 0.9384, -1.915), (0.1818, 0.9205, -1.915), (0.3565, 0.8674, -1.915), (0.5176, 0.7811, -1.915), (0.6588, 0.665, -1.915), (0.7747, 0.5235, -1.915), (0.8607, 0.3621, -1.915), (0.9138, 0.1869, -1.915), (0.9317, 0.004806, -1.915), (0.9138, -0.1773, -1.915), (0.8607, -0.3525, -1.915), (0.7747, -0.5139, -1.915), (0.6588, -0.6554, -1.914), (0.5176, -0.7715, -1.914), (0.3565, -0.8578, -1.914), (0.1818, -0.9109, -1.914), (-2.982e-07, -0.9288, -1.914), (-0.1818, -0.9109, -1.914), (-0.3565, -0.8578, -1.914), (-0.5176, -0.7715, -1.914), (-0.6588, -0.6554, -1.914), (-0.7747, -0.5139, -1.915), (-0.8607, -0.3525, -1.915), (-0.9138, -0.1773, -1.915), (-0.9317, 0.004806, -1.915), (-0.9138, 0.187, -1.915), (-0.8607, 0.3621, -1.915), (-0.7746, 0.5235, -1.915), (-0.6588, 0.665, -1.915), (-0.5176, 0.7811, -1.915), (-0.3565, 0.8674, -1.915), (-0.1818, 0.9205, -1.915), (5.393e-09, 0.9384, -1.915), (0.1818, 0.9205, -1.915), (0.3565, 0.8674, -1.915), (0.5176, 0.7811, -1.915), (0.6588, 0.665, -1.915), (0.7747, 0.5235, -1.915), (0.8607, 0.3621, -1.915), (0.9138, 0.1869, -1.915), (0.9317, 0.004806, -1.915), (0.9138, -0.1773, -1.915), (0.8607, -0.3525, -1.915), (0.7747, -0.5139, -1.915), (0.6588, -0.6554, -1.914), (0.5176, -0.7715, -1.914), (0.3565, -0.8578, -1.914), (0.1818, -0.9109, -1.914), (-2.982e-07, -0.9288, -1.914), (-0.1818, -0.9109, -1.914), (-0.3565, -0.8578, -1.914), (-0.5176, -0.7715, -1.914), (-0.6588, -0.6554, -1.914), (-0.7747, -0.5139, -1.915), (-0.8607, -0.3525, -1.915), (-0.9138, -0.1773, -1.915), (-0.9317, 0.004806, -1.915), (-0.9138, 0.187, -1.915), (-0.8607, 0.3621, -1.915), (-0.7746, 0.5235, -1.915), (-0.6588, 0.665, -1.915), (-0.5176, 0.7811, -1.915), (-0.3565, 0.8674, -1.915), (-0.1818, 0.9205, -1.915), (5.393e-09, 0.9384, -1.915), (0.1818, 0.9205, -1.915), (0.3565, 0.8674, -1.915), (0.5176, 0.7811, -1.915), (0.6588, 0.665, -1.915), (0.7747, 0.5235, -1.915), (0.8607, 0.3621, -1.915), (0.9138, 0.1869, -1.915), (0.9317, 0.004806, -1.915), (0.9138, -0.1773, -1.915), (0.8607, -0.3525, -1.915), (0.7747, -0.5139, -1.915), (0.6588, -0.6554, -1.914), (0.5176, -0.7715, -1.914), (0.3565, -0.8578, -1.914), (0.1818, -0.9109, -1.914), (-2.982e-07, -0.9288, -1.914), (-0.1818, -0.9109, -1.914), (-0.3565, -0.8578, -1.914), (-0.5176, -0.7715, -1.914), (-0.6588, -0.6554, -1.914), (-0.7747, -0.5139, -1.915), (-0.8607, -0.3525, -1.915), (-0.9138, -0.1773, -1.915), (-0.9317, 0.004806, -1.915), (-0.9138, 0.187, -1.915), (-0.8607, 0.3621, -1.915), (-0.7746, 0.5235, -1.915), (-0.6588, 0.665, -1.915), (-0.5176, 0.7811, -1.915), (-0.3565, 0.8674, -1.915), (-0.1818, 0.9205, -1.915), (3.339e-09, 0.9997, -2.07), (0.1919, 0.9806, -2.07), (0.3763, 0.924, -2.07), (0.5464, 0.8322, -2.07), (0.6954, 0.7085, -2.07), (0.8177, 0.5579, -2.07), (0.9086, 0.3861, -2.07), (0.9645, 0.1996, -2.07), (0.9834, 0.005675, -2.07), (0.9645, -0.1882, -2.07), (0.9086, -0.3747, -2.07), (0.8177, -0.5466, -2.069), (0.6954, -0.6972, -2.069), (0.5464, -0.8208, -2.069), (0.3763, -0.9127, -2.069), (0.1919, -0.9692, -2.069), (-3.171e-07, -0.9883, -2.069), (-0.1919, -0.9692, -2.069), (-0.3763, -0.9127, -2.069), (-0.5464, -0.8208, -2.069), (-0.6954, -0.6972, -2.069), (-0.8177, -0.5466, -2.069), (-0.9086, -0.3747, -2.07), (-0.9645, -0.1882, -2.07), (-0.9834, 0.005676, -2.07), (-0.9645, 0.1996, -2.07), (-0.9086, 0.3861, -2.07), (-0.8177, 0.5579, -2.07), (-0.6954, 0.7085, -2.07), (-0.5464, 0.8322, -2.07), (-0.3763, 0.924, -2.07), (-0.1919, 0.9806, -2.07), (7.431e-09, 0.9994, -2.156), (0.1919, 0.9803, -2.156), (0.3763, 0.9237, -2.156), (0.5464, 0.8319, -2.156), (0.6954, 0.7082, -2.156), (0.8177, 0.5576, -2.156), (0.9086, 0.3858, -2.156), (0.9645, 0.1993, -2.156), (0.9834, 0.005373, -2.156), (0.9645, -0.1885, -2.156), (0.9086, -0.375, -2.156), (0.8177, -0.5469, -2.156), (0.6954, -0.6975, -2.156), (0.5464, -0.8211, -2.156), (0.3763, -0.913, -2.156), (0.1919, -0.9695, -2.156), (-3.13e-07, -0.9886, -2.156), (-0.1919, -0.9695, -2.156), (-0.3763, -0.913, -2.156), (-0.5464, -0.8211, -2.156), (-0.6954, -0.6975, -2.156), (-0.8177, -0.5469, -2.156), (-0.9086, -0.375, -2.156), (-0.9645, -0.1885, -2.156), (-0.9834, 0.005374, -2.156), (-0.9645, 0.1993, -2.156), (-0.9086, 0.3858, -2.156), (-0.8177, 0.5576, -2.156), (-0.6954, 0.7082, -2.156), (-0.5464, 0.8319, -2.156), (-0.3763, 0.9237, -2.156), (-0.1919, 0.9803, -2.156), (-8.324e-09, 1.072, -1.803), (2.416e-08, 0.6356, 0.998), (0.2073, 1.051, -1.803), (0.1194, 0.6234, 0.998), (0.4066, 0.9903, -1.803), (0.2342, 0.5872, 0.9981), (0.5903, 0.8916, -1.803), (0.3401, 0.5285, 0.9983), (0.7513, 0.7589, -1.803), (0.4328, 0.4495, 0.9986), (0.8834, 0.5971, -1.803), (0.5089, 0.3533, 0.9989), (0.9816, 0.4126, -1.803), (0.5655, 0.2435, 0.9992), (1.042, 0.2124, -1.803), (0.6003, 0.1243, 0.9996), (1.063, 0.004136, -1.803), (0.6121, 0.0003788, 1.0), (1.042, -0.2041, -1.803), (0.6003, -0.1235, 1.0), (0.9816, -0.4043, -1.804), (0.5655, -0.2427, 1.001), (0.8834, -0.5889, -1.804), (0.5089, -0.3525, 1.001), (0.7513, -0.7506, -1.804), (0.4328, -0.4488, 1.001), (0.5903, -0.8834, -1.804), (0.3401, -0.5278, 1.002), (0.4066, -0.982, -1.804), (0.2342, -0.5864, 1.002), (0.2073, -1.043, -1.804), (0.1194, -0.6226, 1.002), (-3.545e-07, -1.063, -1.804), (-1.753e-07, -0.6348, 1.002), (-0.2073, -1.043, -1.804), (-0.1194, -0.6226, 1.002), (-0.4066, -0.982, -1.804), (-0.2342, -0.5864, 1.002), (-0.5903, -0.8834, -1.804), (-0.3401, -0.5278, 1.002), (-0.7513, -0.7506, -1.804), (-0.4328, -0.4488, 1.001), (-0.8834, -0.5889, -1.804), (-0.5089, -0.3525, 1.001), (-0.9816, -0.4043, -1.804), (-0.5655, -0.2427, 1.001), (-1.042, -0.2041, -1.803), (-0.6003, -0.1235, 1.0), (-1.063, 0.004137, -1.803), (-0.6121, 0.0003794, 1.0), (-1.042, 0.2124, -1.803), (-0.6003, 0.1243, 0.9996), (-0.9816, 0.4126, -1.803), (-0.5655, 0.2435, 0.9992), (-0.8834, 0.5971, -1.803), (-0.5089, 0.3533, 0.9989), (-0.7513, 0.7589, -1.803), (-0.4328, 0.4495, 0.9986), (-0.5903, 0.8916, -1.803), (-0.3401, 0.5285, 0.9983), (-0.4066, 0.9903, -1.803), (-0.2342, 0.5872, 0.9981), (-0.2073, 1.051, -1.803), (-0.1194, 0.6234, 0.998), (3.512e-08, 0.5282, 0.8664), (0.1028, 0.5181, 0.8665), (0.2017, 0.4881, 0.8666), (0.2928, 0.4393, 0.8669), (0.3727, 0.3737, 0.8672), (0.4383, 0.2938, 0.8676), (0.487, 0.2026, 0.8681), (0.517, 0.1036, 0.8686), (0.5271, 0.0007359, 0.8691), (0.517, -0.1022, 0.8696), (0.487, -0.2011, 0.8701), (0.4383, -0.2923, 0.8706), (0.3727, -0.3723, 0.871), (0.2928, -0.4379, 0.8713), (0.2017, -0.4866, 0.8715), (0.1028, -0.5166, 0.8717), (-1.366e-07, -0.5268, 0.8717), (-0.1028, -0.5166, 0.8717), (-0.2017, -0.4866, 0.8715), (-0.2928, -0.4379, 0.8713), (-0.3727, -0.3723, 0.871), (-0.4383, -0.2923, 0.8706), (-0.487, -0.2011, 0.8701), (-0.517, -0.1022, 0.8696), (-0.5271, 0.0007364, 0.8691), (-0.517, 0.1036, 0.8686), (-0.487, 0.2026, 0.8681), (-0.4383, 0.2938, 0.8676), (-0.3727, 0.3737, 0.8672), (-0.2928, 0.4393, 0.8669), (-0.2017, 0.4881, 0.8666), (-0.1028, 0.5181, 0.8665), (3.116e-08, 0.5914, -1.388), (0.111, 0.5803, -1.388), (0.2177, 0.5474, -1.388), (0.316, 0.494, -1.388), (0.4022, 0.4221, -1.387), (0.4729, 0.3345, -1.387), (0.5255, 0.2346, -1.387), (0.5579, 0.1262, -1.386), (0.5688, 0.01341, -1.386), (0.5579, -0.09935, -1.385), (0.5255, -0.2078, -1.385), (0.4729, -0.3077, -1.384), (0.4022, -0.3953, -1.384), (0.316, -0.4671, -1.384), (0.2177, -0.5206, -1.384), (0.111, -0.5534, -1.383), (-1.542e-07, -0.5646, -1.383), (-0.111, -0.5534, -1.383), (-0.2177, -0.5206, -1.384), (-0.316, -0.4671, -1.384), (-0.4022, -0.3953, -1.384), (-0.4729, -0.3077, -1.384), (-0.5255, -0.2078, -1.385), (-0.5579, -0.09935, -1.385), (-0.5688, 0.01341, -1.386), (-0.5579, 0.1262, -1.386), (-0.5255, 0.2346, -1.387), (-0.4729, 0.3345, -1.387), (-0.4022, 0.4221, -1.387), (-0.316, 0.494, -1.388), (-0.2177, 0.5474, -1.388), (-0.111, 0.5803, -1.388), (-3.721e-09, 1.01, -1.406), (0.1948, 0.9904, -1.406), (0.3822, 0.9331, -1.406), (0.5548, 0.8402, -1.406), (0.7062, 0.715, -1.406), (0.8304, 0.5626, -1.406), (0.9227, 0.3886, -1.406), (0.9795, 0.1999, -1.406), (0.9987, 0.003604, -1.406), (0.9795, -0.1927, -1.406), (0.9227, -0.3814, -1.406), (0.8304, -0.5554, -1.406), (0.7062, -0.7078, -1.406), (0.5548, -0.833, -1.406), (0.3822, -0.9259, -1.406), (0.1948, -0.9832, -1.406), (-3.291e-07, -1.003, -1.406), (-0.1948, -0.9832, -1.406), (-0.3822, -0.9259, -1.406), (-0.5548, -0.833, -1.406), (-0.7062, -0.7078, -1.406), (-0.8304, -0.5554, -1.406), (-0.9227, -0.3814, -1.406), (-0.9795, -0.1927, -1.406), (-0.9987, 0.003605, -1.406), (-0.9795, 0.1999, -1.406), (-0.9227, 0.3886, -1.406), (-0.8304, 0.5626, -1.406), (-0.7062, 0.715, -1.406), (-0.5548, 0.8402, -1.406), (-0.3822, 0.9331, -1.406), (-0.1948, 0.9904, -1.406), (9.146e-08, 0.1668, -2.161), (0.03206, 0.1637, -2.161), (0.06289, 0.1545, -2.161), (0.0913, 0.1396, -2.16), (0.1162, 0.1195, -2.16), (0.1366, 0.09506, -2.159), (0.1518, 0.06715, -2.158), (0.1612, 0.03687, -2.157), (0.1643, 0.005373, -2.156), (0.1612, -0.02612, -2.156), (0.1518, -0.0564, -2.155), (0.1366, -0.08431, -2.154), (0.1162, -0.1088, -2.153), (0.0913, -0.1289, -2.153), (0.06289, -0.1438, -2.152), (0.03206, -0.153, -2.152), (3.791e-08, -0.1561, -2.152), (-0.03206, -0.153, -2.152), (-0.06289, -0.1438, -2.152), (-0.0913, -0.1289, -2.153), (-0.1162, -0.1088, -2.153), (-0.1366, -0.08431, -2.154), (-0.1518, -0.0564, -2.155), (-0.1612, -0.02612, -2.156), (-0.1643, 0.005373, -2.156), (-0.1612, 0.03687, -2.157), (-0.1518, 0.06715, -2.158), (-0.1366, 0.09506, -2.159), (-0.1162, 0.1195, -2.16), (-0.0913, 0.1396, -2.16), (-0.06289, 0.1545, -2.161), (-0.03206, 0.1637, -2.161), (9.146e-08, 0.1665, -2.11), (0.03206, 0.1634, -2.11), (0.06289, 0.1542, -2.109), (0.0913, 0.1393, -2.109), (0.1162, 0.1192, -2.108), (0.1366, 0.09477, -2.108), (0.1518, 0.06686, -2.107), (0.1612, 0.03658, -2.106), (0.1643, 0.005085, -2.105), (0.1612, -0.02641, -2.104), (0.1518, -0.05669, -2.103), (0.1366, -0.0846, -2.102), (0.1162, -0.1091, -2.102), (0.0913, -0.1291, -2.101), (0.06289, -0.1441, -2.101), (0.03206, -0.1532, -2.1), (3.791e-08, -0.1563, -2.1), (-0.03206, -0.1532, -2.1), (-0.06289, -0.1441, -2.101), (-0.0913, -0.1291, -2.101), (-0.1162, -0.1091, -2.102), (-0.1366, -0.0846, -2.102), (-0.1518, -0.05669, -2.103), (-0.1612, -0.02641, -2.104), (-0.1643, 0.005085, -2.105), (-0.1612, 0.03658, -2.106), (-0.1518, 0.06686, -2.107), (-0.1366, 0.09477, -2.108), (-0.1162, 0.1192, -2.108), (-0.0913, 0.1393, -2.109), (-0.06289, 0.1542, -2.109), (-0.03206, 0.1634, -2.11), (9.207e-08, 0.153, -2.134), (0.02927, 0.1502, -2.134), (0.05741, 0.1418, -2.134), (0.08334, 0.1281, -2.133), (0.1061, 0.1097, -2.133), (0.1247, 0.08733, -2.132), (0.1386, 0.06178, -2.131), (0.1471, 0.03405, -2.13), (0.15, 0.00522, -2.129), (0.1471, -0.02361, -2.128), (0.1386, -0.05134, -2.127), (0.1247, -0.07689, -2.126), (0.1061, -0.09928, -2.126), (0.08334, -0.1177, -2.125), (0.05741, -0.1313, -2.125), (0.02927, -0.1397, -2.124), (4.319e-08, -0.1426, -2.124), (-0.02927, -0.1397, -2.124), (-0.05741, -0.1313, -2.125), (-0.08334, -0.1177, -2.125), (-0.1061, -0.09928, -2.126), (-0.1247, -0.07689, -2.126), (-0.1386, -0.05134, -2.127), (-0.1471, -0.02361, -2.128), (-0.15, 0.00522, -2.129), (-0.1471, 0.03405, -2.13), (-0.1386, 0.06178, -2.131), (-0.1247, 0.08733, -2.132), (-0.1061, 0.1097, -2.133), (-0.08334, 0.1281, -2.133), (-0.05741, 0.1418, -2.134), (-0.02927, 0.1502, -2.134)], [], [(4, 2, 258, 260), (17, 19, 275, 273), (7, 9, 265, 263), (58, 56, 312, 314), (48, 46, 302, 304), (38, 36, 292, 294), (61, 63, 319, 317), (51, 53, 309, 307), (28, 26, 282, 284), (18, 16, 272, 274), (41, 43, 299, 297), (31, 33, 289, 287), (8, 6, 262, 264), (21, 23, 279, 277), (11, 13, 269, 267), (62, 60, 316, 318), (52, 50, 306, 308), (42, 40, 296, 298), (32, 30, 286, 288), (55, 57, 313, 311), (45, 47, 303, 301), (22, 20, 276, 278), (35, 37, 293, 291), (12, 10, 266, 268), (25, 27, 283, 281), (1, 3, 259, 257), (15, 17, 273, 271), (5, 7, 263, 261), (56, 54, 310, 312), (46, 44, 300, 302), (36, 34, 290, 292), (59, 61, 317, 315), (52, 54, 91, 90), (92, 93, 125, 124), (8, 10, 69, 68), (30, 32, 80, 79), (58, 60, 94, 93), (36, 38, 83, 82), (0, 2, 65, 64), (14, 16, 72, 71), (42, 44, 86, 85), (20, 22, 75, 74), (48, 50, 89, 88), (4, 6, 67, 66), (26, 28, 78, 77), (54, 56, 92, 91), (32, 34, 81, 80), (10, 12, 70, 69), (60, 62, 95, 94), (38, 40, 84, 83), (16, 18, 73, 72), (44, 46, 87, 86), (22, 24, 76, 75), (50, 52, 90, 89), (6, 8, 68, 67), (28, 30, 79, 78), (56, 58, 93, 92), (34, 36, 82, 81), (12, 14, 71, 70), (62, 0, 64, 95), (40, 42, 85, 84), (18, 20, 74, 73), (46, 48, 88, 87), (2, 4, 66, 65), (24, 26, 77, 76), (126, 127, 159, 158), (81, 82, 114, 113), (70, 71, 103, 102), (90, 91, 123, 122), (68, 69, 101, 100), (79, 80, 112, 111), (88, 89, 121, 120), (66, 67, 99, 98), (77, 78, 110, 109), (86, 87, 119, 118), (64, 65, 97, 96), (75, 76, 108, 107), (95, 64, 96, 127), (84, 85, 117, 116), (73, 74, 106, 105), (93, 94, 126, 125), (82, 83, 115, 114), (71, 72, 104, 103), (91, 92, 124, 123), (80, 81, 113, 112), (69, 70, 102, 101), (89, 90, 122, 121), (67, 68, 100, 99), (78, 79, 111, 110), (87, 88, 120, 119), (65, 66, 98, 97), (76, 77, 109, 108), (85, 86, 118, 117), (74, 75, 107, 106), (94, 95, 127, 126), (83, 84, 116, 115), (72, 73, 105, 104), (149, 150, 182, 181), (115, 116, 148, 147), (104, 105, 137, 136), (124, 125, 157, 156), (113, 114, 146, 145), (102, 103, 135, 134), (122, 123, 155, 154), (100, 101, 133, 132), (111, 112, 144, 143), (120, 121, 153, 152), (98, 99, 131, 130), (109, 110, 142, 141), (118, 119, 151, 150), (96, 97, 129, 128), (107, 108, 140, 139), (127, 96, 128, 159), (116, 117, 149, 148), (105, 106, 138, 137), (125, 126, 158, 157), (114, 115, 147, 146), (103, 104, 136, 135), (123, 124, 156, 155), (112, 113, 145, 144), (101, 102, 134, 133), (121, 122, 154, 153), (99, 100, 132, 131), (110, 111, 143, 142), (119, 120, 152, 151), (97, 98, 130, 129), (108, 109, 141, 140), (117, 118, 150, 149), (106, 107, 139, 138), (183, 184, 216, 215), (138, 139, 171, 170), (158, 159, 191, 190), (147, 148, 180, 179), (136, 137, 169, 168), (156, 157, 189, 188), (145, 146, 178, 177), (134, 135, 167, 166), (154, 155, 187, 186), (132, 133, 165, 164), (143, 144, 176, 175), (152, 153, 185, 184), (130, 131, 163, 162), (141, 142, 174, 173), (150, 151, 183, 182), (128, 129, 161, 160), (139, 140, 172, 171), (159, 128, 160, 191), (148, 149, 181, 180), (137, 138, 170, 169), (157, 158, 190, 189), (146, 147, 179, 178), (135, 136, 168, 167), (155, 156, 188, 187), (144, 145, 177, 176), (133, 134, 166, 165), (153, 154, 186, 185), (131, 132, 164, 163), (142, 143, 175, 174), (151, 152, 184, 183), (129, 130, 162, 161), (140, 141, 173, 172), (217, 218, 250, 249), (161, 162, 194, 193), (172, 173, 205, 204), (181, 182, 214, 213), (170, 171, 203, 202), (190, 191, 223, 222), (179, 180, 212, 211), (168, 169, 201, 200), (188, 189, 221, 220), (177, 178, 210, 209), (166, 167, 199, 198), (186, 187, 219, 218), (164, 165, 197, 196), (175, 176, 208, 207), (184, 185, 217, 216), (162, 163, 195, 194), (173, 174, 206, 205), (182, 183, 215, 214), (160, 161, 193, 192), (171, 172, 204, 203), (191, 160, 192, 223), (180, 181, 213, 212), (169, 170, 202, 201), (189, 190, 222, 221), (178, 179, 211, 210), (167, 168, 200, 199), (187, 188, 220, 219), (176, 177, 209, 208), (165, 166, 198, 197), (185, 186, 218, 217), (163, 164, 196, 195), (174, 175, 207, 206), (253, 254, 446, 445), (195, 196, 228, 227), (206, 207, 239, 238), (215, 216, 248, 247), (193, 194, 226, 225), (204, 205, 237, 236), (213, 214, 246, 245), (202, 203, 235, 234), (222, 223, 255, 254), (211, 212, 244, 243), (200, 201, 233, 232), (220, 221, 253, 252), (209, 210, 242, 241), (198, 199, 231, 230), (218, 219, 251, 250), (196, 197, 229, 228), (207, 208, 240, 239), (216, 217, 249, 248), (194, 195, 227, 226), (205, 206, 238, 237), (214, 215, 247, 246), (192, 193, 225, 224), (203, 204, 236, 235), (223, 192, 224, 255), (212, 213, 245, 244), (201, 202, 234, 233), (221, 222, 254, 253), (210, 211, 243, 242), (199, 200, 232, 231), (219, 220, 252, 251), (208, 209, 241, 240), (197, 198, 230, 229), (384, 257, 259, 385), (385, 259, 261, 386), (386, 261, 263, 387), (387, 263, 265, 388), (388, 265, 267, 389), (389, 267, 269, 390), (390, 269, 271, 391), (391, 271, 273, 392), (392, 273, 275, 393), (393, 275, 277, 394), (394, 277, 279, 395), (395, 279, 281, 396), (396, 281, 283, 397), (397, 283, 285, 398), (398, 285, 287, 399), (399, 287, 289, 400), (400, 289, 291, 401), (401, 291, 293, 402), (402, 293, 295, 403), (403, 295, 297, 404), (404, 297, 299, 405), (405, 299, 301, 406), (406, 301, 303, 407), (407, 303, 305, 408), (408, 305, 307, 409), (409, 307, 309, 410), (410, 309, 311, 411), (411, 311, 313, 412), (412, 313, 315, 413), (413, 315, 317, 414), (415, 319, 257, 384), (414, 317, 319, 415), (27, 29, 285, 283), (14, 12, 268, 270), (37, 39, 295, 293), (24, 22, 278, 280), (47, 49, 305, 303), (57, 59, 315, 313), (34, 32, 288, 290), (44, 42, 298, 300), (54, 52, 308, 310), (3, 5, 261, 259), (0, 62, 318, 256), (13, 15, 271, 269), (23, 25, 281, 279), (10, 8, 264, 266), (33, 35, 291, 289), (20, 18, 274, 276), (43, 45, 301, 299), (53, 55, 311, 309), (30, 28, 284, 286), (63, 1, 257, 319), (40, 38, 294, 296), (50, 48, 304, 306), (60, 58, 314, 316), (9, 11, 267, 265), (19, 21, 277, 275), (6, 4, 260, 262), (29, 31, 287, 285), (16, 14, 270, 272), (39, 41, 297, 295), (2, 0, 256, 258), (26, 24, 280, 282), (49, 51, 307, 305), (59, 57, 348, 349), (349, 348, 380, 381), (37, 35, 337, 338), (15, 13, 326, 327), (1, 63, 351, 320), (43, 41, 340, 341), (21, 19, 329, 330), (49, 47, 343, 344), (5, 3, 321, 322), (27, 25, 332, 333), (55, 53, 346, 347), (11, 9, 324, 325), (33, 31, 335, 336), (61, 59, 349, 350), (39, 37, 338, 339), (3, 1, 320, 321), (17, 15, 327, 328), (45, 43, 341, 342), (23, 21, 330, 331), (51, 49, 344, 345), (7, 5, 322, 323), (29, 27, 333, 334), (57, 55, 347, 348), (35, 33, 336, 337), (13, 11, 325, 326), (63, 61, 350, 351), (41, 39, 339, 340), (19, 17, 328, 329), (47, 45, 342, 343), (25, 23, 331, 332), (53, 51, 345, 346), (9, 7, 323, 324), (31, 29, 334, 335), (353, 352, 383, 382, 381, 380, 379, 378, 377, 376, 375, 374, 373, 372, 371, 370, 369, 368, 367, 366, 365, 364, 363, 362, 361, 360, 359, 358, 357, 356, 355, 354), (338, 337, 369, 370), (327, 326, 358, 359), (347, 346, 378, 379), (325, 324, 356, 357), (336, 335, 367, 368), (345, 344, 376, 377), (323, 322, 354, 355), (334, 333, 365, 366), (343, 342, 374, 375), (321, 320, 352, 353), (332, 331, 363, 364), (320, 351, 383, 352), (341, 340, 372, 373), (330, 329, 361, 362), (350, 349, 381, 382), (339, 338, 370, 371), (328, 327, 359, 360), (348, 347, 379, 380), (337, 336, 368, 369), (326, 325, 357, 358), (346, 345, 377, 378), (324, 323, 355, 356), (335, 334, 366, 367), (344, 343, 375, 376), (322, 321, 353, 354), (333, 332, 364, 365), (342, 341, 373, 374), (331, 330, 362, 363), (351, 350, 382, 383), (340, 339, 371, 372), (329, 328, 360, 361), (256, 384, 385, 258), (258, 385, 386, 260), (260, 386, 387, 262), (262, 387, 388, 264), (264, 388, 389, 266), (266, 389, 390, 268), (268, 390, 391, 270), (270, 391, 392, 272), (272, 392, 393, 274), (274, 393, 394, 276), (276, 394, 395, 278), (278, 395, 396, 280), (280, 396, 397, 282), (282, 397, 398, 284), (284, 398, 399, 286), (286, 399, 400, 288), (288, 400, 401, 290), (290, 401, 402, 292), (292, 402, 403, 294), (294, 403, 404, 296), (296, 404, 405, 298), (298, 405, 406, 300), (300, 406, 407, 302), (302, 407, 408, 304), (304, 408, 409, 306), (306, 409, 410, 308), (308, 410, 411, 310), (310, 411, 412, 312), (312, 412, 413, 314), (314, 413, 414, 316), (318, 415, 384, 256), (316, 414, 415, 318), (446, 447, 479, 478), (242, 243, 435, 434), (231, 232, 424, 423), (251, 252, 444, 443), (240, 241, 433, 432), (229, 230, 422, 421), (249, 250, 442, 441), (227, 228, 420, 419), (238, 239, 431, 430), (247, 248, 440, 439), (225, 226, 418, 417), (236, 237, 429, 428), (245, 246, 438, 437), (234, 235, 427, 426), (254, 255, 447, 446), (243, 244, 436, 435), (232, 233, 425, 424), (252, 253, 445, 444), (241, 242, 434, 433), (230, 231, 423, 422), (250, 251, 443, 442), (228, 229, 421, 420), (239, 240, 432, 431), (248, 249, 441, 440), (226, 227, 419, 418), (237, 238, 430, 429), (246, 247, 439, 438), (224, 225, 417, 416), (235, 236, 428, 427), (255, 224, 416, 447), (244, 245, 437, 436), (233, 234, 426, 425), (448, 449, 450, 451, 452, 453, 454, 455, 456, 457, 458, 459, 460, 461, 462, 463, 464, 465, 466, 467, 468, 469, 470, 471, 472, 473, 474, 475, 476, 477, 478, 479), (435, 436, 468, 467), (424, 425, 457, 456), (444, 445, 477, 476), (433, 434, 466, 465), (422, 423, 455, 454), (442, 443, 475, 474), (420, 421, 453, 452), (431, 432, 464, 463), (440, 441, 473, 472), (418, 419, 451, 450), (429, 430, 462, 461), (438, 439, 471, 470), (416, 417, 449, 448), (427, 428, 460, 459), (447, 416, 448, 479), (436, 437, 469, 468), (425, 426, 458, 457), (445, 446, 478, 477), (434, 435, 467, 466), (423, 424, 456, 455), (443, 444, 476, 475), (432, 433, 465, 464), (421, 422, 454, 453), (441, 442, 474, 473), (419, 420, 452, 451), (430, 431, 463, 462), (439, 440, 472, 471), (417, 418, 450, 449), (428, 429, 461, 460), (437, 438, 470, 469), (426, 427, 459, 458), (447, 446, 510, 511), (436, 435, 499, 500), (425, 424, 488, 489), (445, 444, 508, 509), (434, 433, 497, 498), (423, 422, 486, 487), (443, 442, 506, 507), (421, 420, 484, 485), (432, 431, 495, 496), (441, 440, 504, 505), (419, 418, 482, 483), (430, 429, 493, 494), (439, 438, 502, 503), (417, 416, 480, 481), (428, 427, 491, 492), (416, 447, 511, 480), (437, 436, 500, 501), (426, 425, 489, 490), (446, 445, 509, 510), (435, 434, 498, 499), (424, 423, 487, 488), (444, 443, 507, 508), (433, 432, 496, 497), (422, 421, 485, 486), (442, 441, 505, 506), (420, 419, 483, 484), (431, 430, 494, 495), (440, 439, 503, 504), (418, 417, 481, 482), (429, 428, 492, 493), (438, 437, 501, 502), (427, 426, 490, 491)])
me_cylinder.polygons.foreach_set('material_index', [1, 0, 0, 1, 1, 1, 0, 0, 1, 1, 0, 0, 1, 0, 0, 1, 1, 1, 1, 0, 0, 1, 0, 1, 0, 0, 0, 0, 1, 1, 1, 0, 1, 1, 1, 1, 1, 1, 1, 1, 1, 1, 1, 1, 1, 1, 1, 1, 1, 1, 1, 1, 1, 1, 1, 1, 1, 1, 1, 1, 1, 1, 1, 1, 1, 0, 1, 1, 1, 1, 1, 1, 1, 1, 1, 1, 1, 1, 1, 1, 1, 1, 1, 1, 1, 1, 1, 1, 1, 1, 1, 1, 1, 1, 1, 1, 1, 0, 0, 0, 0, 0, 0, 0, 0, 0, 0, 0, 0, 0, 0, 0, 0, 0, 0, 0, 0, 0, 0, 0, 0, 0, 0, 0, 0, 0, 0, 0, 0, 1, 0, 0, 0, 0, 0, 0, 0, 0, 0, 0, 0, 0, 0, 0, 0, 0, 0, 0, 0, 0, 0, 0, 0, 0, 0, 0, 0, 0, 0, 0, 0, 1, 1, 1, 1, 1, 1, 1, 1, 1, 1, 1, 1, 1, 1, 1, 1, 1, 1, 1, 1, 1, 1, 1, 1, 1, 1, 1, 1, 1, 1, 1, 1, 1, 1, 1, 1, 1, 1, 1, 1, 1, 1, 1, 1, 1, 1, 1, 1, 1, 1, 1, 1, 1, 1, 1, 1, 1, 1, 1, 1, 1, 1, 1, 1, 0, 0, 0, 0, 0, 0, 0, 0, 0, 0, 0, 0, 0, 0, 0, 0, 0, 0, 0, 0, 0, 0, 0, 0, 0, 0, 0, 0, 0, 0, 0, 0, 0, 1, 0, 1, 0, 0, 1, 1, 1, 0, 1, 0, 0, 1, 0, 1, 0, 0, 1, 0, 1, 1, 1, 0, 0, 1, 0, 1, 0, 1, 1, 0, 0, 0, 0, 0, 0, 0, 0, 0, 0, 0, 0, 0, 0, 0, 0, 0, 0, 0, 0, 0, 0, 0, 0, 0, 0, 0, 0, 0, 0, 0, 0, 0, 0, 0, 0, 0, 0, 0, 0, 0, 0, 0, 0, 0, 0, 0, 0, 0, 0, 0, 0, 0, 0, 0, 0, 0, 0, 0, 0, 0, 0, 0, 0, 0, 0, 1, 1, 1, 1, 1, 1, 1, 1, 1, 1, 1, 1, 1, 1, 1, 1, 1, 1, 1, 1, 1, 1, 1, 1, 1, 1, 1, 1, 1, 1, 1, 1, 1, 1, 1, 1, 1, 1, 1, 1, 1, 1, 1, 1, 1, 1, 1, 1, 1, 1, 1, 1, 1, 1, 1, 1, 1, 1, 1, 1, 1, 1, 1, 1, 0, 1, 1, 1, 1, 1, 1, 1, 1, 1, 1, 1, 1, 1, 1, 1, 1, 1, 1, 1, 1, 1, 1, 1, 1, 1, 1, 1, 1, 1, 1, 1, 1, 1, 1, 1, 1, 1, 1, 1, 1, 1, 1, 1, 1, 1, 1, 1, 1, 1, 1, 1, 1, 1, 1, 1, 1, 1, 1, 1, 1, 1, 1, 1])
_uv = me_cylinder.uv_layers.new(name='UVMap')
_uv.uv.foreach_set('vector', [0.1172, 0.5609, 0.1466, 0.5667, 0.1457, 0.5769, 0.1145, 0.5707, 0.7665, 0.9359, 0.7665, 0.9537, 0.761, 0.9543, 0.761, 0.9353, 0.8126, 0.8643, 0.7983, 0.8743, 0.7948, 0.8695, 0.81, 0.8589, 0.2585, 0.5328, 0.2797, 0.5117, 0.2872, 0.5182, 0.2647, 0.5408, 0.3138, 0.3997, 0.3079, 0.3703, 0.317, 0.3674, 0.3233, 0.3987, 0.2337, 0.2799, 0.2061, 0.2684, 0.2088, 0.2585, 0.2382, 0.2708, 0.8956, 0.8637, 0.8797, 0.857, 0.8813, 0.8511, 0.8983, 0.8582, 0.9418, 0.9347, 0.9384, 0.9172, 0.9437, 0.9153, 0.9473, 0.9339, 0.08964, 0.2798, 0.06472, 0.2964, 0.0586, 0.2884, 0.08507, 0.2706, 0.009527, 0.3996, 0.009514, 0.4296, 3.644e-08, 0.4304, 0.0, 0.3984, 0.9101, 1.014, 0.9223, 1.001, 0.9265, 1.005, 0.9135, 1.019, 0.8286, 1.031, 0.8456, 1.035, 0.845, 1.041, 0.827, 1.037, 0.06461, 0.5327, 0.08952, 0.5494, 0.08507, 0.5584, 0.0586, 0.5406, 0.7699, 0.9712, 0.7765, 0.9876, 0.7716, 0.9905, 0.7646, 0.973, 0.786, 0.887, 0.7765, 0.9019, 0.7716, 0.899, 0.7818, 0.8831, 0.2059, 0.5609, 0.2336, 0.5495, 0.2382, 0.5585, 0.2088, 0.5707, 0.3079, 0.4591, 0.3137, 0.4297, 0.3233, 0.4307, 0.317, 0.4621, 0.2798, 0.3177, 0.2587, 0.2965, 0.2647, 0.2886, 0.2872, 0.3112, 0.1467, 0.2625, 0.1173, 0.2684, 0.1145, 0.2584, 0.1457, 0.2522, 0.9318, 0.9008, 0.9222, 0.886, 0.9265, 0.882, 0.9367, 0.8978, 0.9319, 0.9865, 0.9385, 0.97, 0.9437, 0.9717, 0.9367, 0.9893, 0.02686, 0.3425, 0.01539, 0.3702, 0.006211, 0.3671, 0.01839, 0.3376, 0.8628, 1.035, 0.8798, 1.031, 0.8813, 1.037, 0.8633, 1.041, 0.0268, 0.4866, 0.04344, 0.5116, 0.03608, 0.518, 0.0184, 0.4914, 0.7861, 1.002, 0.7983, 1.015, 0.7948, 1.02, 0.7818, 1.006, 0.8628, 0.8536, 0.8455, 0.8538, 0.845, 0.8476, 0.8633, 0.8475, 0.7699, 0.9184, 0.7665, 0.9359, 0.761, 0.9353, 0.7646, 0.9166, 0.8286, 0.8574, 0.8126, 0.8643, 0.81, 0.8589, 0.827, 0.8515, 0.2797, 0.5117, 0.2964, 0.4868, 0.3049, 0.4916, 0.2872, 0.5182, 0.3079, 0.3703, 0.2965, 0.3426, 0.3049, 0.3378, 0.317, 0.3674, 0.2061, 0.2684, 0.1767, 0.2625, 0.1775, 0.2522, 0.2088, 0.2585, 0.91, 0.8735, 0.8956, 0.8637, 0.8983, 0.8582, 0.9135, 0.8687, 0.3079, 0.4591, 0.2964, 0.4868, 0.2872, 0.482, 0.2979, 0.4562, 0.8648, 0.2546, 0.8621, 0.2743, 0.8537, 0.2745, 0.8564, 0.2547, 0.06461, 0.5327, 0.04344, 0.5116, 0.05153, 0.5051, 0.07127, 0.5249, 0.1173, 0.2684, 0.1467, 0.2625, 0.1477, 0.2727, 0.1203, 0.2781, 0.2585, 0.5328, 0.2336, 0.5495, 0.2287, 0.5406, 0.252, 0.525, 0.2061, 0.2684, 0.2337, 0.2799, 0.2288, 0.2889, 0.203, 0.2781, 0.1765, 0.5668, 0.1466, 0.5667, 0.1476, 0.5567, 0.1756, 0.5567, 0.01535, 0.4589, 0.009514, 0.4296, 0.01991, 0.4286, 0.02535, 0.456, 0.2798, 0.3177, 0.2965, 0.3426, 0.2872, 0.3475, 0.2717, 0.3242, 0.01539, 0.3702, 0.02686, 0.3425, 0.03606, 0.3473, 0.02537, 0.3732, 0.3138, 0.3997, 0.3137, 0.4297, 0.3034, 0.4288, 0.3034, 0.4008, 0.1172, 0.5609, 0.08952, 0.5494, 0.09448, 0.5405, 0.1203, 0.5512, 0.06472, 0.2964, 0.08964, 0.2798, 0.09454, 0.2888, 0.07132, 0.3043, 0.2964, 0.4868, 0.2797, 0.5117, 0.2717, 0.5053, 0.2872, 0.482, 0.1467, 0.2625, 0.1767, 0.2625, 0.1756, 0.2727, 0.1477, 0.2727, 0.04344, 0.5116, 0.0268, 0.4866, 0.03603, 0.4819, 0.05153, 0.5051, 0.2336, 0.5495, 0.2059, 0.5609, 0.2029, 0.5513, 0.2287, 0.5406, 0.2337, 0.2799, 0.2587, 0.2965, 0.252, 0.3044, 0.2288, 0.2889, 0.009514, 0.4296, 0.009527, 0.3996, 0.01992, 0.4006, 0.01991, 0.4286, 0.2965, 0.3426, 0.3079, 0.3703, 0.2979, 0.3733, 0.2872, 0.3475, 0.02686, 0.3425, 0.04352, 0.3176, 0.05158, 0.3241, 0.03606, 0.3473, 0.3137, 0.4297, 0.3079, 0.4591, 0.2979, 0.4562, 0.3034, 0.4288, 0.08952, 0.5494, 0.06461, 0.5327, 0.07127, 0.5249, 0.09448, 0.5405, 0.08964, 0.2798, 0.1173, 0.2684, 0.1203, 0.2781, 0.09454, 0.2888, 0.2797, 0.5117, 0.2585, 0.5328, 0.252, 0.525, 0.2717, 0.5053, 0.1767, 0.2625, 0.2061, 0.2684, 0.203, 0.2781, 0.1756, 0.2727, 0.0268, 0.4866, 0.01535, 0.4589, 0.02535, 0.456, 0.03603, 0.4819, 0.2059, 0.5609, 0.1765, 0.5668, 0.1756, 0.5567, 0.2029, 0.5513, 0.2587, 0.2965, 0.2798, 0.3177, 0.2717, 0.3242, 0.252, 0.3044, 0.009527, 0.3996, 0.01539, 0.3702, 0.02537, 0.3732, 0.01992, 0.4006, 0.3079, 0.3703, 0.3138, 0.3997, 0.3034, 0.4008, 0.2979, 0.3733, 0.1466, 0.5667, 0.1172, 0.5609, 0.1203, 0.5512, 0.1476, 0.5567, 0.04352, 0.3176, 0.06472, 0.2964, 0.07132, 0.3043, 0.05158, 0.3241, 0.0, 0.0, 0.0, 0.0, 0.0, 0.0, 0.0, 0.0, 0.9527, 0.5862, 0.9535, 0.6136, 0.9451, 0.6136, 0.9442, 0.5862, 0.3101, 0.6201, 0.3085, 0.6459, 0.3, 0.6459, 0.3017, 0.6201, 0.7563, 0.8683, 0.7583, 0.8916, 0.7499, 0.8915, 0.7479, 0.8682, 0.3155, 0.577, 0.3125, 0.5968, 0.304, 0.5968, 0.3071, 0.5769, 0.9535, 0.5309, 0.9527, 0.5582, 0.9442, 0.5583, 0.9451, 0.5309, 0.7546, 0.815, 0.755, 0.8424, 0.7466, 0.8423, 0.7462, 0.8149, 0.86, 0.4061, 0.8621, 0.4318, 0.8537, 0.4319, 0.8516, 0.4062, 0.9574, 0.4819, 0.9551, 0.5051, 0.9466, 0.5051, 0.9489, 0.4819, 0.7563, 0.7596, 0.755, 0.787, 0.7466, 0.7869, 0.7479, 0.7595, 0.8583, 0.3508, 0.8588, 0.3787, 0.8503, 0.3788, 0.8499, 0.3509, 0.3101, 0.7546, 0.3125, 0.7778, 0.304, 0.7778, 0.3017, 0.7546, 0.8588, 0.3234, 0.8583, 0.3508, 0.8499, 0.3509, 0.8503, 0.3235, 0.761, 0.7106, 0.7583, 0.7338, 0.7499, 0.7337, 0.7526, 0.7105, 0.3076, 0.7013, 0.3085, 0.7288, 0.3, 0.7288, 0.2992, 0.7013, 0.8621, 0.2743, 0.86, 0.2976, 0.8516, 0.2977, 0.8537, 0.2745, 0.9535, 0.6136, 0.9551, 0.6393, 0.9466, 0.6393, 0.9451, 0.6136, 0.3085, 0.6459, 0.3076, 0.6734, 0.2992, 0.6734, 0.3, 0.6459, 0.7583, 0.8916, 0.761, 0.9115, 0.7526, 0.9114, 0.7499, 0.8915, 0.9527, 0.5582, 0.9527, 0.5862, 0.9442, 0.5862, 0.9442, 0.5583, 0.3125, 0.5968, 0.3101, 0.6201, 0.3017, 0.6201, 0.304, 0.5968, 0.755, 0.8424, 0.7563, 0.8683, 0.7479, 0.8682, 0.7466, 0.8423, 0.8621, 0.4318, 0.8648, 0.455, 0.8564, 0.4551, 0.8537, 0.4319, 0.9551, 0.5051, 0.9535, 0.5309, 0.9451, 0.5309, 0.9466, 0.5051, 0.755, 0.787, 0.7546, 0.815, 0.7462, 0.8149, 0.7466, 0.7869, 0.8588, 0.3787, 0.86, 0.4061, 0.8516, 0.4062, 0.8503, 0.3788, 0.3125, 0.7778, 0.3155, 0.7976, 0.3071, 0.7976, 0.304, 0.7778, 0.7583, 0.7338, 0.7563, 0.7596, 0.7479, 0.7595, 0.7499, 0.7337, 0.3085, 0.7288, 0.3101, 0.7546, 0.3017, 0.7546, 0.3, 0.7288, 0.86, 0.2976, 0.8588, 0.3234, 0.8503, 0.3235, 0.8516, 0.2977, 0.9551, 0.6393, 0.9574, 0.6626, 0.9489, 0.6626, 0.9466, 0.6393, 0.3076, 0.6734, 0.3076, 0.7013, 0.2992, 0.7013, 0.2992, 0.6734, 0.0, 0.0, 0.0, 0.0, 0.0, 0.0, 0.0, 0.0, 0.0, 0.0, 0.0, 0.0, 0.0, 0.0, 0.0, 0.0, 0.0, 0.0, 0.0, 0.0, 0.0, 0.0, 0.0, 0.0, 0.0, 0.0, 0.0, 0.0, 0.0, 0.0, 0.0, 0.0, 0.0, 0.0, 0.0, 0.0, 0.0, 0.0, 0.0, 0.0, 0.0, 0.0, 0.0, 0.0, 0.0, 0.0, 0.0, 0.0, 0.0, 0.0, 0.0, 0.0, 0.0, 0.0, 0.0, 0.0, 0.0, 0.0, 0.0, 0.0, 0.0, 0.0, 0.0, 0.0, 0.0, 0.0, 0.0, 0.0, 0.0, 0.0, 0.0, 0.0, 0.0, 0.0, 0.0, 0.0, 0.0, 0.0, 0.0, 0.0, 0.0, 0.0, 0.0, 0.0, 0.0, 0.0, 0.0, 0.0, 0.0, 0.0, 0.0, 0.0, 0.0, 0.0, 0.0, 0.0, 0.0, 0.0, 0.0, 0.0, 0.0, 0.0, 0.0, 0.0, 0.0, 0.0, 0.0, 0.0, 0.0, 0.0, 0.0, 0.0, 0.0, 0.0, 0.0, 0.0, 0.0, 0.0, 0.0, 0.0, 0.0, 0.0, 0.0, 0.0, 0.0, 0.0, 0.0, 0.0, 0.0, 0.0, 0.0, 0.0, 0.0, 0.0, 0.0, 0.0, 0.0, 0.0, 0.0, 0.0, 0.0, 0.0, 0.0, 0.0, 0.0, 0.0, 0.0, 0.0, 0.0, 0.0, 0.0, 0.0, 0.0, 0.0, 0.0, 0.0, 0.0, 0.0, 0.0, 0.0, 0.0, 0.0, 0.0, 0.0, 0.0, 0.0, 0.0, 0.0, 0.0, 0.0, 0.0, 0.0, 0.0, 0.0, 0.0, 0.0, 0.0, 0.0, 0.0, 0.0, 0.0, 0.0, 0.0, 0.0, 0.0, 0.0, 0.0, 0.0, 0.0, 0.0, 0.0, 0.0, 0.0, 0.0, 0.0, 0.0, 0.0, 0.0, 0.0, 0.0, 0.0, 0.0, 0.0, 0.0, 0.0, 0.0, 0.0, 0.0, 0.0, 0.0, 0.0, 0.0, 0.0, 0.0, 0.0, 0.0, 0.0, 0.0, 0.0, 0.0, 0.0, 0.0, 0.0, 0.0, 0.0, 0.0, 0.0, 0.0, 0.0, 0.0, 0.0, 0.0, 0.0, 0.0, 0.0, 0.0, 0.0, 0.0, 0.0, 0.0, 0.0, 0.0, 0.0, 0.0, 0.0, 0.0, 0.0, 0.0, 0.0, 0.0, 0.0, 0.0, 0.0, 0.0, 0.0, 0.0, 0.7996, 0.335, 0.7991, 0.363, 0.7746, 0.3635, 0.775, 0.3338, 0.0, 0.0, 0.0, 0.0, 0.0, 0.0, 0.0, 0.0, 0.0, 0.0, 0.0, 0.0, 0.0, 0.0, 0.0, 0.0, 0.0, 0.0, 0.0, 0.0, 0.0, 0.0, 0.0, 0.0, 0.0, 0.0, 0.0, 0.0, 0.0, 0.0, 0.0, 0.0, 0.0, 0.0, 0.0, 0.0, 0.0, 0.0, 0.0, 0.0, 0.0, 0.0, 0.0, 0.0, 0.0, 0.0, 0.0, 0.0, 0.0, 0.0, 0.0, 0.0, 0.0, 0.0, 0.0, 0.0, 0.0, 0.0, 0.0, 0.0, 0.0, 0.0, 0.0, 0.0, 0.0, 0.0, 0.0, 0.0, 0.0, 0.0, 0.0, 0.0, 0.0, 0.0, 0.0, 0.0, 0.0, 0.0, 0.0, 0.0, 0.0, 0.0, 0.0, 0.0, 0.0, 0.0, 0.0, 0.0, 0.0, 0.0, 0.0, 0.0, 0.0, 0.0, 0.0, 0.0, 0.0, 0.0, 0.0, 0.0, 0.0, 0.0, 0.0, 0.0, 0.0, 0.0, 0.0, 0.0, 0.0, 0.0, 0.0, 0.0, 0.0, 0.0, 0.0, 0.0, 0.0, 0.0, 0.0, 0.0, 0.0, 0.0, 0.0, 0.0, 0.0, 0.0, 0.0, 0.0, 0.0, 0.0, 0.0, 0.0, 0.0, 0.0, 0.0, 0.0, 0.0, 0.0, 0.0, 0.0, 0.0, 0.0, 0.0, 0.0, 0.0, 0.0, 0.0, 0.0, 0.0, 0.0, 0.0, 0.0, 0.0, 0.0, 0.0, 0.0, 0.0, 0.0, 0.0, 0.0, 0.0, 0.0, 0.0, 0.0, 0.0, 0.0, 0.0, 0.0, 0.0, 0.0, 0.0, 0.0, 0.0, 0.0, 0.0, 0.0, 0.0, 0.0, 0.0, 0.0, 0.0, 0.0, 0.0, 0.0, 0.0, 0.0, 0.0, 0.0, 0.0, 0.0, 0.0, 0.0, 0.0, 0.0, 0.0, 0.0, 0.0, 0.0, 0.0, 0.0, 0.0, 0.0, 0.0, 0.0, 0.0, 0.0, 0.0, 0.0, 0.0, 0.0, 0.0, 0.0, 0.0, 0.0, 0.0, 0.0, 0.0, 0.0, 0.0, 0.0, 0.0, 0.0, 0.0, 0.0, 0.0, 0.0, 0.0, 0.0, 0.0, 0.0, 0.0, 0.0, 0.0, 0.0, 0.0, 0.0, 0.0, 0.0, 0.0, 0.0, 0.0, 0.0, 0.0, 0.0, 0.0, 0.0, 0.0, 0.0, 0.775, 0.3928, 0.7763, 0.4203, 0.7632, 0.4201, 0.7619, 0.3925, 0.8439, 0.3845, 0.8451, 0.4119, 0.8204, 0.4144, 0.8191, 0.3855, 0.7302, 0.9185, 0.7332, 0.9383, 0.709, 0.9453, 0.7059, 0.9243, 0.8028, 0.2818, 0.8008, 0.3076, 0.7763, 0.3046, 0.7784, 0.2771, 0.7262, 0.8695, 0.7279, 0.8953, 0.7034, 0.8996, 0.7017, 0.8721, 0.8451, 0.3034, 0.8439, 0.3292, 0.8191, 0.3272, 0.8204, 0.2999, 0.9419, 0.6445, 0.9442, 0.6677, 0.9198, 0.6726, 0.9173, 0.6481, 0.7254, 0.8141, 0.7254, 0.842, 0.7008, 0.8429, 0.7008, 0.8132, 0.8499, 0.2604, 0.8472, 0.2802, 0.8226, 0.2754, 0.8256, 0.2546, 0.9395, 0.5913, 0.9403, 0.6187, 0.9156, 0.6209, 0.9148, 0.5919, 0.7279, 0.7608, 0.7262, 0.7866, 0.7017, 0.7839, 0.7034, 0.7564, 0.8008, 0.4163, 0.8028, 0.4397, 0.7785, 0.4452, 0.7763, 0.4203, 0.7332, 0.7177, 0.7302, 0.7375, 0.706, 0.7316, 0.7091, 0.7105, 0.9403, 0.536, 0.9395, 0.5634, 0.9147, 0.5625, 0.9156, 0.5336, 0.7991, 0.363, 0.7996, 0.3905, 0.775, 0.3928, 0.7746, 0.3635, 0.8451, 0.4119, 0.8472, 0.4377, 0.8226, 0.4416, 0.8204, 0.4144, 0.9442, 0.487, 0.9419, 0.5102, 0.9173, 0.5064, 0.9198, 0.4819, 0.8008, 0.3076, 0.7996, 0.335, 0.775, 0.3338, 0.7763, 0.3046, 0.8434, 0.3566, 0.8439, 0.3845, 0.8191, 0.3855, 0.8187, 0.3561, 0.7279, 0.8953, 0.7302, 0.9185, 0.7059, 0.9243, 0.7034, 0.8996, 0.8439, 0.3292, 0.8434, 0.3566, 0.8187, 0.3561, 0.8191, 0.3272, 0.8055, 0.2586, 0.8028, 0.2818, 0.7784, 0.2771, 0.7813, 0.2524, 0.7254, 0.842, 0.7262, 0.8695, 0.7017, 0.8721, 0.7008, 0.8429, 0.8472, 0.2802, 0.8451, 0.3034, 0.8204, 0.2999, 0.8226, 0.2754, 0.9403, 0.6187, 0.9419, 0.6445, 0.9173, 0.6481, 0.9156, 0.6209, 0.7262, 0.7866, 0.7254, 0.8141, 0.7008, 0.8132, 0.7017, 0.7839, 0.8028, 0.4397, 0.8055, 0.4595, 0.7813, 0.4663, 0.7785, 0.4452, 0.9395, 0.5634, 0.9395, 0.5913, 0.9148, 0.5919, 0.9147, 0.5625, 0.7302, 0.7375, 0.7279, 0.7608, 0.7034, 0.7564, 0.706, 0.7316, 0.7996, 0.3905, 0.8008, 0.4163, 0.7763, 0.4203, 0.775, 0.3928, 0.8472, 0.4377, 0.8499, 0.4608, 0.8256, 0.4661, 0.8226, 0.4416, 0.9419, 0.5102, 0.9403, 0.536, 0.9156, 0.5336, 0.9173, 0.5064, 0.245, 0.8458, 0.2205, 0.8623, 0.1614, 0.7499, 0.1655, 0.7472, 0.8226, 0.4416, 0.8256, 0.4661, 0.8124, 0.4663, 0.8095, 0.4419, 0.9173, 0.5064, 0.9156, 0.5336, 0.9025, 0.5336, 0.9042, 0.5064, 0.775, 0.3338, 0.7746, 0.3635, 0.7614, 0.3633, 0.7619, 0.3335, 0.8191, 0.3855, 0.8204, 0.4144, 0.8073, 0.4146, 0.806, 0.3857, 0.7059, 0.9243, 0.709, 0.9453, 0.6959, 0.9454, 0.6927, 0.9244, 0.7784, 0.2771, 0.7763, 0.3046, 0.7632, 0.3043, 0.7653, 0.2769, 0.7017, 0.8721, 0.7034, 0.8996, 0.6902, 0.8997, 0.6885, 0.8722, 0.8204, 0.2999, 0.8191, 0.3272, 0.806, 0.3274, 0.8073, 0.3001, 0.9173, 0.6481, 0.9198, 0.6726, 0.9066, 0.6726, 0.9042, 0.6481, 0.7008, 0.8132, 0.7008, 0.8429, 0.6877, 0.843, 0.6877, 0.8132, 0.8256, 0.2546, 0.8226, 0.2754, 0.8095, 0.2756, 0.8124, 0.2548, 0.9148, 0.5919, 0.9156, 0.6209, 0.9025, 0.6209, 0.9016, 0.5919, 0.7034, 0.7564, 0.7017, 0.7839, 0.6886, 0.784, 0.6903, 0.7564, 0.7763, 0.4203, 0.7785, 0.4452, 0.7653, 0.4449, 0.7632, 0.4201, 0.7091, 0.7105, 0.706, 0.7316, 0.6928, 0.7316, 0.696, 0.7105, 0.9156, 0.5336, 0.9147, 0.5625, 0.9016, 0.5625, 0.9025, 0.5336, 0.7746, 0.3635, 0.775, 0.3928, 0.7619, 0.3925, 0.7614, 0.3633, 0.8204, 0.4144, 0.8226, 0.4416, 0.8095, 0.4419, 0.8073, 0.4146, 0.9198, 0.4819, 0.9173, 0.5064, 0.9042, 0.5064, 0.9066, 0.4819, 0.7763, 0.3046, 0.775, 0.3338, 0.7619, 0.3335, 0.7632, 0.3043, 0.8187, 0.3561, 0.8191, 0.3855, 0.806, 0.3857, 0.8055, 0.3563, 0.7034, 0.8996, 0.7059, 0.9243, 0.6927, 0.9244, 0.6902, 0.8997, 0.8191, 0.3272, 0.8187, 0.3561, 0.8055, 0.3563, 0.806, 0.3274, 0.7813, 0.2524, 0.7784, 0.2771, 0.7653, 0.2769, 0.7681, 0.2522, 0.7008, 0.8429, 0.7017, 0.8721, 0.6885, 0.8722, 0.6877, 0.843, 0.8226, 0.2754, 0.8204, 0.2999, 0.8073, 0.3001, 0.8095, 0.2756, 0.9156, 0.6209, 0.9173, 0.6481, 0.9042, 0.6481, 0.9025, 0.6209, 0.7017, 0.7839, 0.7008, 0.8132, 0.6877, 0.8132, 0.6886, 0.784, 0.7785, 0.4452, 0.7813, 0.4663, 0.7682, 0.4661, 0.7653, 0.4449, 0.9147, 0.5625, 0.9148, 0.5919, 0.9016, 0.5919, 0.9016, 0.5625, 0.706, 0.7316, 0.7034, 0.7564, 0.6903, 0.7564, 0.6928, 0.7316, 0.3846, 0.5916, 0.7565, 0.5915, 0.7568, 0.6099, 0.3851, 0.6215, 0.3851, 0.6215, 0.7568, 0.6099, 0.7577, 0.6279, 0.3865, 0.6509, 0.3865, 0.6509, 0.7577, 0.6279, 0.7591, 0.6449, 0.3887, 0.6785, 0.3887, 0.6785, 0.7591, 0.6449, 0.761, 0.6601, 0.3916, 0.7033, 0.07028, 0.00751, 0.4391, 0.053, 0.4372, 0.06652, 0.06699, 0.02887, 0.06699, 0.02887, 0.4372, 0.06652, 0.4356, 0.08238, 0.06438, 0.05396, 0.06438, 0.05396, 0.4356, 0.08238, 0.4345, 0.1, 0.06256, 0.08184, 0.06256, 0.08184, 0.4345, 0.1, 0.434, 0.1187, 0.06158, 0.1114, 0.06158, 0.1114, 0.434, 0.1187, 0.434, 0.1377, 0.0615, 0.1416, 0.0615, 0.1416, 0.434, 0.1377, 0.4345, 0.1563, 0.06231, 0.1711, 0.06231, 0.1711, 0.4345, 0.1563, 0.4356, 0.1739, 0.06398, 0.1989, 0.06398, 0.1989, 0.4356, 0.1739, 0.4372, 0.1897, 0.06645, 0.224, 0.06645, 0.224, 0.4372, 0.1897, 0.4391, 0.203, 0.06962, 0.2452, 0.5057, 0.05231, 0.8761, 0.08963, 0.8745, 0.1048, 0.5032, 0.07717, 0.5032, 0.07717, 0.8745, 0.1048, 0.8735, 0.1218, 0.5015, 0.1048, 0.5015, 0.1048, 0.8735, 0.1218, 0.8729, 0.1397, 0.5006, 0.1342, 0.5006, 0.1342, 0.8729, 0.1397, 0.8729, 0.1581, 0.5006, 0.1641, 0.5006, 0.1641, 0.8729, 0.1581, 0.8735, 0.1761, 0.5015, 0.1934, 0.5015, 0.1934, 0.8735, 0.1761, 0.8745, 0.1931, 0.5032, 0.2211, 0.5032, 0.2211, 0.8745, 0.1931, 0.8761, 0.2084, 0.5057, 0.246, 0.3912, 0.2588, 0.7614, 0.2984, 0.7596, 0.3142, 0.3884, 0.2838, 0.3884, 0.2838, 0.7596, 0.3142, 0.7583, 0.3317, 0.3863, 0.3116, 0.3863, 0.3116, 0.7583, 0.3317, 0.7575, 0.3503, 0.3851, 0.3411, 0.3851, 0.3411, 0.7575, 0.3503, 0.7572, 0.3694, 0.3847, 0.3712, 0.3847, 0.3712, 0.7572, 0.3694, 0.7575, 0.3881, 0.3853, 0.4008, 0.3853, 0.4008, 0.7575, 0.3881, 0.7583, 0.4057, 0.3867, 0.4287, 0.3867, 0.4287, 0.7583, 0.4057, 0.7596, 0.4216, 0.389, 0.4539, 0.389, 0.4539, 0.7596, 0.4216, 0.7614, 0.4351, 0.3919, 0.4753, 0.3916, 0.4885, 0.761, 0.5284, 0.7591, 0.5414, 0.3887, 0.5097, 0.3887, 0.5097, 0.7591, 0.5414, 0.7577, 0.5566, 0.3865, 0.5346, 0.3851, 0.5622, 0.7568, 0.5736, 0.7565, 0.5915, 0.3846, 0.5916, 0.3865, 0.5346, 0.7577, 0.5566, 0.7568, 0.5736, 0.3851, 0.5622, 0.7983, 1.015, 0.8127, 1.025, 0.81, 1.03, 0.7948, 1.02, 0.01535, 0.4589, 0.0268, 0.4866, 0.0184, 0.4914, 0.006211, 0.4618, 0.8798, 1.031, 0.8957, 1.024, 0.8983, 1.029, 0.8813, 1.037, 0.04352, 0.3176, 0.02686, 0.3425, 0.01839, 0.3376, 0.03608, 0.311, 0.9385, 0.97, 0.9418, 0.9525, 0.9473, 0.953, 0.9437, 0.9717, 0.9222, 0.886, 0.91, 0.8735, 0.9135, 0.8687, 0.9265, 0.882, 0.1767, 0.2625, 0.1467, 0.2625, 0.1457, 0.2522, 0.1775, 0.2522, 0.2965, 0.3426, 0.2798, 0.3177, 0.2872, 0.3112, 0.3049, 0.3378, 0.2964, 0.4868, 0.3079, 0.4591, 0.317, 0.4621, 0.3049, 0.4916, 0.8455, 0.8538, 0.8286, 0.8574, 0.827, 0.8515, 0.845, 0.8476, 0.1765, 0.5668, 0.2059, 0.5609, 0.2088, 0.5707, 0.1775, 0.5769, 0.7765, 0.9019, 0.7699, 0.9184, 0.7646, 0.9166, 0.7716, 0.899, 0.7765, 0.9876, 0.7861, 1.002, 0.7818, 1.006, 0.7716, 0.9905, 0.04344, 0.5116, 0.06461, 0.5327, 0.0586, 0.5406, 0.03608, 0.518, 0.8456, 1.035, 0.8628, 1.035, 0.8633, 1.041, 0.845, 1.041, 0.01539, 0.3702, 0.009527, 0.3996, 0.0, 0.3984, 0.006211, 0.3671, 0.9223, 1.001, 0.9319, 0.9865, 0.9367, 0.9893, 0.9265, 1.005, 0.9384, 0.9172, 0.9318, 0.9008, 0.9367, 0.8978, 0.9437, 0.9153, 0.1173, 0.2684, 0.08964, 0.2798, 0.08507, 0.2706, 0.1145, 0.2584, 0.8797, 0.857, 0.8628, 0.8536, 0.8633, 0.8475, 0.8813, 0.8511, 0.2587, 0.2965, 0.2337, 0.2799, 0.2382, 0.2708, 0.2647, 0.2886, 0.3137, 0.4297, 0.3138, 0.3997, 0.3233, 0.3987, 0.3233, 0.4307, 0.2336, 0.5495, 0.2585, 0.5328, 0.2647, 0.5408, 0.2382, 0.5585, 0.7983, 0.8743, 0.786, 0.887, 0.7818, 0.8831, 0.7948, 0.8695, 0.7665, 0.9537, 0.7699, 0.9712, 0.7646, 0.973, 0.761, 0.9543, 0.08952, 0.5494, 0.1172, 0.5609, 0.1145, 0.5707, 0.08507, 0.5584, 0.8127, 1.025, 0.8286, 1.031, 0.827, 1.037, 0.81, 1.03, 0.009514, 0.4296, 0.01535, 0.4589, 0.006211, 0.4618, 3.644e-08, 0.4304, 0.8957, 1.024, 0.9101, 1.014, 0.9135, 1.019, 0.8983, 1.029, 0.1466, 0.5667, 0.1765, 0.5668, 0.1775, 0.5769, 0.1457, 0.5769, 0.06472, 0.2964, 0.04352, 0.3176, 0.03608, 0.311, 0.0586, 0.2884, 0.9418, 0.9525, 0.9418, 0.9347, 0.9473, 0.9339, 0.9473, 0.953, 0.9016, 0.8424, 0.8891, 0.8443, 0.8824, 0.8236, 0.8936, 0.8218, 0.8936, 0.8218, 0.8824, 0.8236, 0.8894, 0.4838, 0.9016, 0.4819, 0.9064, 0.04684, 0.9234, 0.04622, 0.9239, 0.06753, 0.9084, 0.06808, 0.3235, 0.7591, 0.3243, 0.7417, 0.3451, 0.745, 0.3444, 0.7605, 0.3233, 0.8857, 0.3238, 0.8688, 0.3451, 0.8712, 0.3446, 0.8867, 0.7737, 0.8447, 0.761, 0.8428, 0.7689, 0.8224, 0.7801, 0.8241, 0.3243, 0.811, 0.3235, 0.7944, 0.3444, 0.7918, 0.3451, 0.8065, 0.8226, 0.8475, 0.8051, 0.847, 0.8079, 0.8262, 0.8234, 0.8266, 0.3238, 0.9199, 0.3233, 0.903, 0.3446, 0.9025, 0.345, 0.918, 0.9878, 0.04915, 1.0, 0.05109, 0.9941, 0.0719, 0.9829, 0.07016, 0.8743, 0.8458, 0.8578, 0.8469, 0.8547, 0.8259, 0.8693, 0.825, 0.3255, 0.7252, 0.3272, 0.7105, 0.3478, 0.7173, 0.3463, 0.7305, 0.9406, 0.04615, 0.9576, 0.04663, 0.9552, 0.0679, 0.9397, 0.06747, 0.3247, 0.8528, 0.3262, 0.8385, 0.3472, 0.8435, 0.3459, 0.8566, 0.8905, 0.04798, 0.9064, 0.04684, 0.9084, 0.06808, 0.8938, 0.06909, 0.3233, 0.903, 0.3233, 0.8857, 0.3446, 0.8867, 0.3446, 0.9025, 0.3233, 0.7769, 0.3235, 0.7591, 0.3444, 0.7605, 0.3442, 0.7763, 0.7886, 0.8461, 0.7737, 0.8447, 0.7801, 0.8241, 0.7933, 0.8253, 0.3255, 0.8258, 0.3243, 0.811, 0.3451, 0.8065, 0.3462, 0.8196, 0.8404, 0.8474, 0.8226, 0.8475, 0.8234, 0.8266, 0.8392, 0.8265, 0.3248, 0.9359, 0.3238, 0.9199, 0.345, 0.918, 0.3459, 0.9326, 0.9735, 0.04764, 0.9878, 0.04915, 0.9829, 0.07016, 0.9698, 0.06881, 0.8891, 0.8443, 0.8743, 0.8458, 0.8693, 0.825, 0.8824, 0.8236, 0.9234, 0.04622, 0.9406, 0.04615, 0.9397, 0.06747, 0.9239, 0.06753, 0.3243, 0.7417, 0.3255, 0.7252, 0.3463, 0.7305, 0.3451, 0.745, 0.3238, 0.8688, 0.3247, 0.8528, 0.3459, 0.8566, 0.3451, 0.8712, 0.8761, 0.04961, 0.8905, 0.04798, 0.8938, 0.06909, 0.8807, 0.07054, 0.3235, 0.7944, 0.3233, 0.7769, 0.3442, 0.7763, 0.3444, 0.7918, 0.8051, 0.847, 0.7886, 0.8461, 0.7933, 0.8253, 0.8079, 0.8262, 0.3272, 0.8385, 0.3255, 0.8258, 0.3462, 0.8196, 0.3477, 0.8308, 0.8578, 0.8469, 0.8404, 0.8474, 0.8392, 0.8265, 0.8547, 0.8259, 0.3262, 0.9503, 0.3248, 0.9359, 0.3459, 0.9326, 0.3472, 0.9457, 0.9576, 0.04663, 0.9735, 0.04764, 0.9698, 0.06881, 0.9552, 0.0679, 0.2042, 0.8794, 0.2212, 0.8794, 0.2379, 0.8827, 0.2537, 0.8893, 0.2678, 0.8989, 0.2799, 0.9111, 0.2894, 0.9254, 0.2959, 0.9414, 0.2992, 0.9584, 0.2992, 0.9757, 0.2959, 0.9927, 0.2894, 1.009, 0.2799, 1.023, 0.2678, 1.035, 0.2537, 1.045, 0.2379, 1.052, 0.2212, 1.055, 0.2042, 1.055, 0.1874, 1.052, 0.1717, 1.045, 0.1575, 1.036, 0.1455, 1.024, 0.136, 1.009, 0.1295, 0.9932, 0.1261, 0.9762, 0.1261, 0.9589, 0.1295, 0.9419, 0.136, 0.9259, 0.1455, 0.9115, 0.1575, 0.8992, 0.1717, 0.8895, 0.1874, 0.8829, 0.9084, 0.06808, 0.9239, 0.06753, 0.9243, 0.4072, 0.9076, 0.4078, 0.3444, 0.7605, 0.3451, 0.745, 0.6848, 0.7444, 0.684, 0.7613, 0.8693, 0.825, 0.8547, 0.8259, 0.8591, 0.4863, 0.875, 0.4853, 0.3463, 0.7305, 0.3478, 0.7173, 0.6877, 0.7141, 0.686, 0.7284, 0.9397, 0.06747, 0.9552, 0.0679, 0.9581, 0.4076, 0.9414, 0.4072, 0.8392, 0.8265, 0.8234, 0.8266, 0.8248, 0.487, 0.8421, 0.4869, 0.3459, 0.9326, 0.345, 0.918, 0.6844, 0.9194, 0.6854, 0.9352, 0.9698, 0.06881, 0.9829, 0.07016, 0.988, 0.4101, 0.9738, 0.4086, 0.8079, 0.8262, 0.7933, 0.8253, 0.7918, 0.4856, 0.8078, 0.4865, 0.3446, 0.9025, 0.3446, 0.8867, 0.684, 0.8857, 0.684, 0.9027, 0.3477, 0.8308, 0.3462, 0.8196, 0.686, 0.8261, 0.6877, 0.8384, 0.3446, 0.8867, 0.3451, 0.8712, 0.6844, 0.8689, 0.684, 0.8857, 0.7801, 0.8241, 0.7689, 0.8224, 0.765, 0.4824, 0.7773, 0.4842, 0.3451, 0.8065, 0.3444, 0.7918, 0.684, 0.7956, 0.6848, 0.8117, 0.3459, 0.8566, 0.3472, 0.8435, 0.6868, 0.8391, 0.6854, 0.8532, 0.8938, 0.06909, 0.9084, 0.06808, 0.9076, 0.4078, 0.8918, 0.4089, 0.3442, 0.7763, 0.3444, 0.7605, 0.684, 0.7613, 0.6838, 0.7787, 0.8824, 0.8236, 0.8693, 0.825, 0.875, 0.4853, 0.8894, 0.4838, 0.9239, 0.06753, 0.9397, 0.06747, 0.9414, 0.4072, 0.9243, 0.4072, 0.3451, 0.745, 0.3463, 0.7305, 0.686, 0.7284, 0.6848, 0.7444, 0.8547, 0.8259, 0.8392, 0.8265, 0.8421, 0.4869, 0.8591, 0.4863, 0.3472, 0.9457, 0.3459, 0.9326, 0.6854, 0.9352, 0.6868, 0.9494, 0.9552, 0.0679, 0.9698, 0.06881, 0.9738, 0.4086, 0.9581, 0.4076, 0.8234, 0.8266, 0.8079, 0.8262, 0.8078, 0.4865, 0.8248, 0.487, 0.345, 0.918, 0.3446, 0.9025, 0.684, 0.9027, 0.6844, 0.9194, 0.9829, 0.07016, 0.9941, 0.0719, 1.0, 0.412, 0.988, 0.4101, 0.7933, 0.8253, 0.7801, 0.8241, 0.7773, 0.4842, 0.7918, 0.4856, 0.3462, 0.8196, 0.3451, 0.8065, 0.6848, 0.8117, 0.686, 0.8261, 0.3451, 0.8712, 0.3459, 0.8566, 0.6854, 0.8532, 0.6844, 0.8689, 0.8807, 0.07054, 0.8938, 0.06909, 0.8918, 0.4089, 0.8776, 0.4105, 0.3444, 0.7918, 0.3442, 0.7763, 0.6838, 0.7787, 0.684, 0.7956, 0.3233, 0.5916, 0.3846, 0.5916, 0.3851, 0.6215, 0.3237, 0.6234, 0.3237, 0.6234, 0.3851, 0.6215, 0.3865, 0.6509, 0.3252, 0.6546, 0.3252, 0.6546, 0.3865, 0.6509, 0.3887, 0.6785, 0.3275, 0.684, 0.3275, 0.684, 0.3887, 0.6785, 0.3916, 0.7033, 0.3306, 0.7105, 0.009384, 0.0, 0.07028, 0.00751, 0.06699, 0.02887, 0.005876, 0.02265, 0.005876, 0.02265, 0.06699, 0.02887, 0.06438, 0.05396, 0.003093, 0.04927, 0.003093, 0.04927, 0.06438, 0.05396, 0.06256, 0.08184, 0.001142, 0.07884, 0.001142, 0.07884, 0.06256, 0.08184, 0.06158, 0.1114, 9.757e-05, 0.1102, 9.757e-05, 0.1102, 0.06158, 0.1114, 0.0615, 0.1416, 0.0, 0.1422, 0.0, 0.1422, 0.0615, 0.1416, 0.06231, 0.1711, 0.000853, 0.1736, 0.000853, 0.1736, 0.06231, 0.1711, 0.06398, 0.1989, 0.002624, 0.2031, 0.002624, 0.2031, 0.06398, 0.1989, 0.06645, 0.224, 0.005244, 0.2296, 0.005244, 0.2296, 0.06645, 0.224, 0.06962, 0.2452, 0.008614, 0.2522, 0.4446, 0.04615, 0.5057, 0.05231, 0.5032, 0.07717, 0.4419, 0.07261, 0.4419, 0.07261, 0.5032, 0.07717, 0.5015, 0.1048, 0.4401, 0.102, 0.4401, 0.102, 0.5015, 0.1048, 0.5006, 0.1342, 0.4391, 0.1332, 0.4391, 0.1332, 0.5006, 0.1342, 0.5006, 0.1641, 0.4391, 0.1651, 0.4391, 0.1651, 0.5006, 0.1641, 0.5015, 0.1934, 0.4401, 0.1963, 0.4401, 0.1963, 0.5015, 0.1934, 0.5032, 0.2211, 0.4419, 0.2257, 0.4419, 0.2257, 0.5032, 0.2211, 0.5057, 0.246, 0.4445, 0.2522, 0.3301, 0.2522, 0.3912, 0.2588, 0.3884, 0.2838, 0.3271, 0.2787, 0.3271, 0.2787, 0.3884, 0.2838, 0.3863, 0.3116, 0.3249, 0.3082, 0.3249, 0.3082, 0.3863, 0.3116, 0.3851, 0.3411, 0.3236, 0.3396, 0.3236, 0.3396, 0.3851, 0.3411, 0.3847, 0.3712, 0.3233, 0.3716, 0.3233, 0.3716, 0.3847, 0.3712, 0.3853, 0.4008, 0.3238, 0.4029, 0.3238, 0.4029, 0.3853, 0.4008, 0.3867, 0.4287, 0.3254, 0.4325, 0.3254, 0.4325, 0.3867, 0.4287, 0.389, 0.4539, 0.3278, 0.4592, 0.3278, 0.4592, 0.389, 0.4539, 0.3919, 0.4753, 0.3309, 0.4819, 0.3306, 0.4819, 0.3916, 0.4885, 0.3887, 0.5097, 0.3275, 0.5044, 0.3275, 0.5044, 0.3887, 0.5097, 0.3865, 0.5346, 0.3252, 0.5309, 0.3237, 0.5604, 0.3851, 0.5622, 0.3846, 0.5916, 0.3233, 0.5916, 0.3252, 0.5309, 0.3865, 0.5346, 0.3851, 0.5622, 0.3237, 0.5604, 0.4654, 0.01097, 0.4652, 0.01553, 0.4575, 0.01564, 0.4576, 0.01109, 0.1932, 0.5829, 0.2205, 0.5943, 0.1615, 0.7064, 0.157, 0.7045, 0.005749, 0.772, 3.644e-08, 0.7427, 0.1246, 0.7306, 0.1256, 0.7353, 0.2822, 0.8001, 0.2658, 0.8248, 0.169, 0.7438, 0.1717, 0.7398, 0.1349, 0.5769, 0.1643, 0.577, 0.1521, 0.7036, 0.1472, 0.7036, 0.0334, 0.8243, 0.01703, 0.7995, 0.1274, 0.7398, 0.1301, 0.7438, 0.2992, 0.7434, 0.2935, 0.7726, 0.1736, 0.7353, 0.1746, 0.7306, 0.07874, 0.862, 0.05424, 0.8454, 0.1336, 0.7473, 0.1377, 0.7499, 0.07874, 0.594, 0.106, 0.5827, 0.1424, 0.7046, 0.1378, 0.7064, 0.2935, 0.6844, 0.2992, 0.7136, 0.1746, 0.7257, 0.1737, 0.721, 0.1349, 0.8793, 0.106, 0.8734, 0.1422, 0.7518, 0.1471, 0.7527, 0.0334, 0.6315, 0.05424, 0.6105, 0.1337, 0.7091, 0.1302, 0.7125, 0.2658, 0.632, 0.2822, 0.6568, 0.1718, 0.7165, 0.1691, 0.7125, 0.005749, 0.6838, 0.01703, 0.6563, 0.1275, 0.7165, 0.1256, 0.721, 0.2205, 0.8623, 0.1932, 0.8736, 0.1568, 0.7518, 0.1614, 0.7499, 0.2205, 0.5943, 0.245, 0.6109, 0.1656, 0.7091, 0.1615, 0.7064, 3.644e-08, 0.7427, 0.0, 0.713, 0.1246, 0.7258, 0.1246, 0.7306, 0.2658, 0.8248, 0.245, 0.8458, 0.1655, 0.7472, 0.169, 0.7438, 0.1643, 0.577, 0.1932, 0.5829, 0.157, 0.7045, 0.1521, 0.7036, 0.01703, 0.7995, 0.005749, 0.772, 0.1256, 0.7353, 0.1274, 0.7398, 0.2935, 0.7726, 0.2822, 0.8001, 0.1717, 0.7398, 0.1736, 0.7353, 0.05424, 0.8454, 0.0334, 0.8243, 0.1301, 0.7438, 0.1336, 0.7473, 0.106, 0.5827, 0.1349, 0.5769, 0.1472, 0.7036, 0.1424, 0.7046, 0.2992, 0.7136, 0.2992, 0.7434, 0.1746, 0.7306, 0.1746, 0.7257, 0.106, 0.8734, 0.07874, 0.862, 0.1377, 0.7499, 0.1422, 0.7518, 0.05424, 0.6105, 0.07874, 0.594, 0.1378, 0.7064, 0.1337, 0.7091, 0.2822, 0.6568, 0.2935, 0.6844, 0.1737, 0.721, 0.1718, 0.7165, 0.1643, 0.8794, 0.1349, 0.8793, 0.1471, 0.7527, 0.152, 0.7527, 0.01703, 0.6563, 0.0334, 0.6315, 0.1302, 0.7125, 0.1275, 0.7165, 0.1932, 0.8736, 0.1643, 0.8794, 0.152, 0.7527, 0.1568, 0.7518, 0.245, 0.6109, 0.2658, 0.632, 0.1691, 0.7125, 0.1656, 0.7091, 0.0, 0.713, 0.005749, 0.6838, 0.1256, 0.721, 0.1246, 0.7258, 0.9252, 0.4346, 0.9252, 0.4395, 0.9242, 0.4443, 0.9224, 0.4489, 0.9197, 0.453, 0.9163, 0.4564, 0.9123, 0.4592, 0.9078, 0.461, 0.903, 0.462, 0.8982, 0.462, 0.8935, 0.461, 0.889, 0.4591, 0.885, 0.4563, 0.8816, 0.4528, 0.8789, 0.4487, 0.877, 0.4442, 0.8761, 0.4393, 0.8761, 0.4344, 0.877, 0.4296, 0.8789, 0.4251, 0.8816, 0.421, 0.885, 0.4175, 0.889, 0.4148, 0.8935, 0.4129, 0.8982, 0.412, 0.903, 0.412, 0.9078, 0.413, 0.9123, 0.4149, 0.9163, 0.4176, 0.9197, 0.4211, 0.9224, 0.4252, 0.9242, 0.4298, 0.4474, 0.03128, 0.4479, 0.03537, 0.4401, 0.03535, 0.4397, 0.03126, 0.4563, 0.02205, 0.4564, 0.0268, 0.4486, 0.02695, 0.4485, 0.02221, 0.466, 0.003378, 0.4657, 0.00687, 0.4579, 0.006988, 0.4583, 0.003497, 0.4469, 0.02191, 0.4471, 0.02674, 0.4393, 0.02671, 0.4391, 0.02188, 0.4566, 0.01247, 0.4564, 0.01722, 0.4486, 0.01737, 0.4488, 0.01262, 0.4739, 0.03034, 0.4742, 0.03482, 0.4664, 0.03454, 0.4662, 0.03006, 0.4574, 0.003962, 0.4569, 0.007992, 0.4492, 0.008146, 0.4496, 0.004116, 0.4471, 0.01216, 0.4469, 0.01698, 0.4391, 0.01696, 0.4393, 0.01213, 0.4738, 0.02074, 0.4738, 0.02558, 0.466, 0.02531, 0.466, 0.02047, 0.4654, 0.0301, 0.4657, 0.03465, 0.4579, 0.03477, 0.4576, 0.03022, 0.4479, 0.003508, 0.4474, 0.007605, 0.4397, 0.007581, 0.4401, 0.003485, 0.4742, 0.01154, 0.4739, 0.016, 0.4662, 0.01573, 0.4664, 0.01127, 0.4651, 0.02036, 0.4652, 0.02528, 0.4575, 0.0254, 0.4574, 0.02047, 0.4569, 0.03528, 0.4574, 0.0387, 0.4496, 0.03885, 0.4492, 0.03544, 0.4652, 0.01553, 0.4651, 0.02036, 0.4574, 0.02047, 0.4575, 0.01564, 0.4479, 0.03537, 0.4485, 0.03885, 0.4408, 0.03883, 0.4401, 0.03535, 0.4564, 0.0268, 0.4566, 0.03127, 0.4488, 0.03142, 0.4486, 0.02695, 0.4657, 0.00687, 0.4654, 0.01097, 0.4576, 0.01109, 0.4579, 0.006988, 0.4471, 0.02674, 0.4474, 0.03128, 0.4397, 0.03126, 0.4393, 0.02671, 0.4564, 0.01722, 0.4563, 0.02205, 0.4485, 0.02221, 0.4486, 0.01737, 0.4742, 0.03482, 0.4746, 0.03885, 0.4669, 0.03858, 0.4664, 0.03454, 0.4469, 0.01698, 0.4469, 0.02191, 0.4391, 0.02188, 0.4391, 0.01696, 0.4569, 0.007992, 0.4566, 0.01247, 0.4488, 0.01262, 0.4492, 0.008146, 0.4738, 0.02558, 0.4739, 0.03034, 0.4662, 0.03006, 0.466, 0.02531, 0.4657, 0.03465, 0.466, 0.03873, 0.4583, 0.03885, 0.4579, 0.03477, 0.4474, 0.007605, 0.4471, 0.01216, 0.4393, 0.01213, 0.4397, 0.007581, 0.4739, 0.016, 0.4738, 0.02074, 0.466, 0.02047, 0.4662, 0.01573, 0.4652, 0.02528, 0.4654, 0.0301, 0.4576, 0.03022, 0.4575, 0.0254, 0.4485, 2.347e-05, 0.4479, 0.003508, 0.4401, 0.003485, 0.4408, 0.0, 0.4746, 0.007527, 0.4742, 0.01154, 0.4664, 0.01127, 0.4669, 0.007256, 0.4566, 0.03127, 0.4569, 0.03528, 0.4492, 0.03544, 0.4488, 0.03142, 0.4748, 0.01215, 0.4751, 0.007604, 0.4795, 0.008643, 0.4792, 0.0128, 0.4921, 0.03885, 0.4918, 0.03476, 0.4962, 0.0337, 0.4965, 0.03744, 0.4806, 0.02212, 0.4806, 0.01729, 0.4851, 0.01773, 0.485, 0.02216, 0.4756, 0.003508, 0.4762, 2.35e-05, 0.4806, 0.001724, 0.48, 0.004904, 0.4916, 0.03022, 0.4915, 0.02539, 0.4959, 0.02515, 0.496, 0.02956, 0.4809, 0.01255, 0.4812, 0.008089, 0.4856, 0.009309, 0.4853, 0.01339, 0.4867, 0.03544, 0.4863, 0.03142, 0.4907, 0.03033, 0.4911, 0.03401, 0.4762, 0.03885, 0.4756, 0.03537, 0.48, 0.03399, 0.4806, 0.03717, 0.4915, 0.02047, 0.4916, 0.01564, 0.496, 0.01625, 0.4959, 0.02065, 0.4861, 0.02696, 0.486, 0.02221, 0.4905, 0.0219, 0.4905, 0.02624, 0.4751, 0.03128, 0.4748, 0.02674, 0.4792, 0.02611, 0.4795, 0.03026, 0.4918, 0.01108, 0.4921, 0.006986, 0.4965, 0.008351, 0.4962, 0.01209, 0.4861, 0.01737, 0.4863, 0.01262, 0.4907, 0.01312, 0.4905, 0.01747, 0.4746, 0.02191, 0.4746, 0.01698, 0.479, 0.0172, 0.479, 0.0217, 0.4812, 0.0354, 0.4808, 0.03136, 0.4853, 0.03062, 0.4856, 0.03432, 0.4746, 0.01698, 0.4748, 0.01215, 0.4792, 0.0128, 0.479, 0.0172, 0.4866, 0.008147, 0.4871, 0.004116, 0.4915, 0.005334, 0.4911, 0.009024, 0.4806, 0.02688, 0.4806, 0.02212, 0.485, 0.02216, 0.4851, 0.02651, 0.4751, 0.007604, 0.4756, 0.003508, 0.48, 0.004904, 0.4795, 0.008643, 0.4918, 0.03476, 0.4916, 0.03022, 0.496, 0.02956, 0.4962, 0.0337, 0.4806, 0.01729, 0.4809, 0.01255, 0.4853, 0.01339, 0.4851, 0.01773, 0.4872, 0.03885, 0.4867, 0.03544, 0.4911, 0.03401, 0.4915, 0.03714, 0.4915, 0.02539, 0.4915, 0.02047, 0.4959, 0.02065, 0.4959, 0.02515, 0.4812, 0.008089, 0.4817, 0.004085, 0.486, 0.005642, 0.4856, 0.009309, 0.4863, 0.03142, 0.4861, 0.02696, 0.4905, 0.02624, 0.4907, 0.03033, 0.4756, 0.03537, 0.4751, 0.03128, 0.4795, 0.03026, 0.48, 0.03399, 0.4916, 0.01564, 0.4918, 0.01108, 0.4962, 0.01209, 0.496, 0.01625, 0.486, 0.02221, 0.4861, 0.01737, 0.4905, 0.01747, 0.4905, 0.0219, 0.4748, 0.02674, 0.4746, 0.02191, 0.479, 0.0217, 0.4792, 0.02611, 0.4816, 0.03885, 0.4812, 0.0354, 0.4856, 0.03432, 0.486, 0.03747, 0.4863, 0.01262, 0.4866, 0.008147, 0.4911, 0.009024, 0.4907, 0.01312, 0.4808, 0.03136, 0.4806, 0.02688, 0.4851, 0.02651, 0.4853, 0.03062])
me_cylinder.materials.append(mat_shell_diffuse)
me_cylinder.materials.append(mat_shell_end)
me_cylinder.use_remesh_preserve_volume = False
me_cylinder.use_remesh_preserve_attributes = False
me_cylinder.use_mirror_vertex_groups = False
me_cylinder.update()

# ---- objects
ob_bullet = bpy.data.objects.new('bullet', me_cylinder_001)
ob_shell = bpy.data.objects.new('shell', me_cylinder)
ob_lamp = bpy.data.objects.new('Lamp', light_lamp)
ob_camera = bpy.data.objects.new('Camera', cam_camera)

# ---- transforms, parenting, visibility, modifiers, constraints
ob_bullet.location = (0.0, 0.02816, 0.00674)
ob_bullet.rotation_euler = (1.565, 0.0, 0.0)
ob_bullet.lineart.crease_threshold = 0.0
ob_shell.location = (0.0, 0.0, 0.0)
ob_shell.rotation_euler = (1.565, 0.0, 0.0)
ob_shell.lineart.crease_threshold = 0.0
ob_lamp.location = (4.076, 1.005, 5.904)
ob_lamp.rotation_euler = (0.6503, 0.05522, 1.866)
ob_lamp.lock_rotations_4d = False
ob_lamp.empty_display_type = 'ARROWS'
ob_lamp.color = (0.0, 0.0, 0.0, 0.0)
ob_lamp.lineart.crease_threshold = 0.0
ob_camera.location = (7.481, -6.508, 5.344)
ob_camera.rotation_euler = (1.109, 0.01082, 0.8149)
ob_camera.lock_rotations_4d = False
ob_camera.empty_display_type = 'ARROWS'
ob_camera.color = (0.0, 0.0, 0.0, 0.0)
ob_camera.display_type = 'WIRE'
ob_camera.lineart.crease_threshold = 0.0

# ---- collection membership
col_collection_1.objects.link(ob_bullet)
col_collection_1.objects.link(ob_shell)
col_collection_1.objects.link(ob_lamp)
col_collection_1.objects.link(ob_camera)

# ---- scene / render settings (as saved in the file)
scene.camera = ob_camera
scene.frame_start = 1; scene.frame_end = 250; scene.frame_set(1)
scene.render.engine = 'BLENDER_EEVEE_NEXT'
scene.render.image_settings.compression = 90
scene.render.resolution_percentage = 50
scene.render.dither_intensity = 0.0
scene.cycles.use_denoising = False
scene.cycles.samples = 10
scene.cycles.sampling_pattern = 'TABULATED_SOBOL'
scene.cycles.light_sampling_threshold = 0.0
scene.cycles.use_adaptive_sampling = False
scene.cycles.use_light_tree = False
scene.cycles.blur_glossy = 0.0
scene.cycles.volume_bounces = 1
scene.cycles.pixel_filter_type = 'GAUSSIAN'
scene.cycles.sample_clamp_indirect = 0.0
scene.view_settings.view_transform = 'Standard'
bpy.context.view_layer.update()
